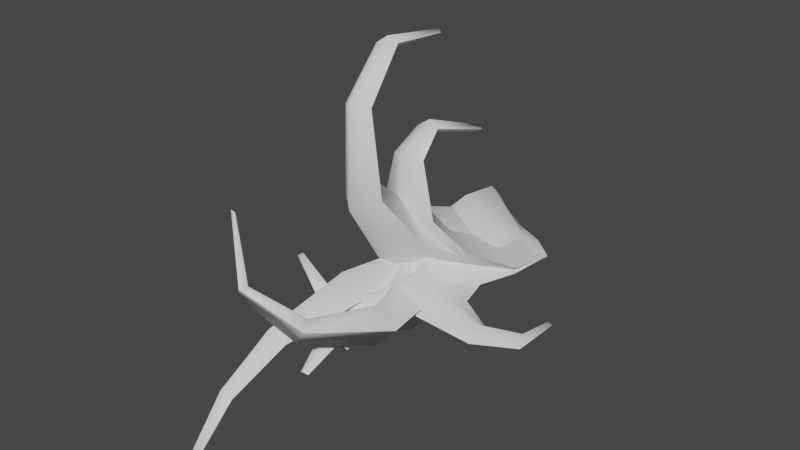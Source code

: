# Source: fe_detail_04-01.blend  (saved by Blender 3.0.42; exported with 4.5.12 LTS)
import bpy
from mathutils import Matrix  # noqa: F401  (used for matrix-valued properties, if any)

bpy.ops.wm.read_factory_settings(use_empty=True)
scene = bpy.context.scene
scene.name = 'Scene'

# ---- materials (node trees are filled in below, after node groups)
mat_material_001 = bpy.data.materials.new('Material.001')
mat_material_001.use_transparent_shadow = False

# ---- material node trees
mat_material_001.use_nodes = True; mat_material_001.node_tree.nodes.clear()
_N = mat_material_001.node_tree.nodes; _L = mat_material_001.node_tree.links
n0 = _N.new('ShaderNodeBsdfPrincipled'); n0.name = 'Principled BSDF'; n0.location = (10, 300)
n0.distribution = 'GGX'
n0.subsurface_method = 'RANDOM_WALK_SKIN'
n0.inputs[3].default_value = 1.45
n0.inputs[27].default_value = (0.0, 0.0, 0.0, 1.0)
n0.inputs[28].default_value = 1.0
n1 = _N.new('ShaderNodeOutputMaterial'); n1.name = 'Material Output'; n1.location = (300, 300)
_L.new(n0.outputs[0], n1.inputs[0])
n1.is_active_output = True

# ---- world
world_world = bpy.data.worlds.new('World'); scene.world = world_world
world_world.use_nodes = True; world_world.node_tree.nodes.clear()
_N = world_world.node_tree.nodes; _L = world_world.node_tree.links
n0 = _N.new('ShaderNodeOutputWorld'); n0.name = 'World Output'; n0.location = (300, 300)
n1 = _N.new('ShaderNodeBackground'); n1.name = 'Background'; n1.location = (10, 300)
n1.inputs[0].default_value = (0.05088, 0.05088, 0.05088, 1.0)
_L.new(n1.outputs[0], n0.inputs[0])
n0.is_active_output = True
world_world.color = (0.05088, 0.05088, 0.05088)
world_world.use_sun_shadow = False
world_world.sun_shadow_jitter_overblur = 0.0

# ---- meshes
me_fe_volcanom1_sp_gmdl_005 = bpy.data.meshes.new('FE_volcanoM1_Sp.gmdl.005')
me_fe_volcanom1_sp_gmdl_005.from_pydata([(0.02897, -0.9194, -0.02794), (0.08409, -1.1, -0.03618), (0.06974, -1.109, -0.02229), (-0.02124, -0.9082, 0.003868), (-0.0212, -0.9082, 0.003868), (0.06974, -1.109, -0.02229), (0.0866, -1.103, -0.009004), (0.03445, -0.923, 0.02829), (0.0997, -1.105, -0.0239), (0.06742, -0.9105, -0.001684), (0.06736, -0.9106, -0.001684), (0.0997, -1.105, -0.0239), (0.001988, -0.5788, -0.05219), (0.005348, -0.7884, -0.02906), (-0.05891, -0.789, 0.0164), (-0.114, -0.5765, 0.01626), (-0.114, -0.5766, 0.01626), (-0.05893, -0.789, 0.0164), (0.01157, -0.7918, 0.0537), (0.007114, -0.577, 0.07849), (0.07699, -0.7914, 0.00806), (0.1235, -0.5802, 0.01004), (0.1231, -0.5806, 0.01004), (0.07698, -0.7914, 0.00806), (0.007927, -0.3805, -0.08868), (-0.1682, -0.3785, 0.004277), (-0.1682, -0.3785, 0.004277), (0.008003, -0.3765, 0.09605), (0.1842, -0.3804, 0.003139), (0.1842, -0.3804, 0.003139), (0.004222, -0.1424, -0.1183), (-0.2521, -0.1425, -0.0004416), (-0.2521, -0.1425, -0.0004416), (0.003477, -0.1356, 0.1199), (0.2608, -0.1423, -0.0007202), (0.2608, -0.1422, -0.0007202), (0.004242, 0.05577, -0.1238), (-0.2808, 0.05308, -0.0002712), (0.000393, 0.1553, -0.06556), (-0.1784, 0.1444, 3.555e-07), (-0.1784, 0.1444, 3.555e-07), (-0.2808, 0.05308, -0.0002712), (0.004247, 0.06409, 0.1236), (0.0003933, 0.1553, 0.06556), (0.2793, 0.0554, -0.0002994), (0.1746, 0.1469, -4.106e-07), (0.1746, 0.1469, -4.106e-07), (0.2793, 0.0554, -0.0002994), (-0.001876, 0.198, -4.103e-08), (-0.001876, 0.198, -4.103e-08)], [], [(0, 1, 3), (1, 2, 3), (4, 5, 7), (5, 6, 7), (7, 6, 9), (6, 8, 9), (0, 10, 1), (10, 11, 1), (15, 12, 14), (12, 13, 14), (16, 17, 19), (17, 18, 19), (21, 19, 20), (19, 18, 20), (12, 22, 13), (22, 23, 13), (25, 24, 15), (24, 12, 15), (26, 16, 27), (16, 19, 27), (28, 27, 21), (27, 19, 21), (29, 22, 24), (24, 22, 12), (30, 24, 31), (24, 25, 31), (32, 26, 33), (26, 27, 33), (34, 33, 28), (33, 27, 28), (30, 35, 24), (35, 29, 24), (36, 30, 37), (30, 31, 37), (36, 37, 38), (38, 37, 39), (42, 43, 41), (40, 41, 43), (41, 32, 42), (32, 33, 42), (42, 33, 44), (33, 34, 44), (42, 44, 43), (43, 44, 45), (36, 38, 47), (38, 46, 47), (36, 47, 30), (47, 35, 30), (6, 5, 8), (1, 11, 2), (40, 43, 48), (39, 49, 38), (14, 13, 3), (13, 0, 3), (17, 4, 18), (4, 7, 18), (20, 18, 9), (18, 7, 9), (13, 23, 0), (23, 10, 0), (48, 43, 45), (38, 49, 46)])
me_fe_volcanom1_sp_gmdl_005.polygons.foreach_set('use_smooth', [True] * 62)
_uv = me_fe_volcanom1_sp_gmdl_005.uv_layers.new(name='UVMap')
_uv.uv.foreach_set('vector', [0.2894, 0.7852, 0.2664, 0.9014, 0.3532, 0.7932, 0.2664, 0.9014, 0.2926, 0.9078, 0.3532, 0.7932, 0.6439, 0.2171, 0.703, 0.1026, 0.7071, 0.2274, 0.703, 0.1026, 0.7301, 0.1106, 0.7071, 0.2274, 0.7071, 0.2274, 0.7301, 0.1106, 0.7731, 0.2337, 0.7301, 0.1106, 0.7604, 0.1141, 0.7731, 0.2337, 0.2894, 0.7852, 0.2236, 0.7766, 0.2664, 0.9014, 0.2236, 0.7766, 0.2363, 0.8963, 0.2664, 0.9014, 0.4564, 0.5469, 0.307, 0.5441, 0.4005, 0.6861, 0.307, 0.5441, 0.3023, 0.6811, 0.4005, 0.6861, 0.5423, 0.4634, 0.5962, 0.3243, 0.6897, 0.467, 0.5962, 0.3243, 0.6943, 0.3308, 0.6897, 0.467, 0.8372, 0.4688, 0.6897, 0.467, 0.7936, 0.3351, 0.6897, 0.467, 0.6943, 0.3308, 0.7936, 0.3351, 0.307, 0.5441, 0.1595, 0.5415, 0.3023, 0.6811, 0.1595, 0.5415, 0.2031, 0.6752, 0.3023, 0.6811, 0.5116, 0.4209, 0.308, 0.4203, 0.4564, 0.5469, 0.308, 0.4203, 0.307, 0.5441, 0.4564, 0.5469, 0.4851, 0.5895, 0.5423, 0.4634, 0.6887, 0.5901, 0.5423, 0.4634, 0.6897, 0.467, 0.6887, 0.5901, 0.8924, 0.5895, 0.6887, 0.5901, 0.8372, 0.4688, 0.6887, 0.5901, 0.6897, 0.467, 0.8372, 0.4688, 0.1043, 0.4209, 0.1595, 0.5415, 0.308, 0.4203, 0.308, 0.4203, 0.1595, 0.5415, 0.307, 0.5441, 0.308, 0.2743, 0.308, 0.4203, 0.5793, 0.275, 0.308, 0.4203, 0.5116, 0.4209, 0.5793, 0.275, 0.416, 0.7342, 0.4851, 0.5895, 0.6887, 0.7381, 0.4851, 0.5895, 0.6887, 0.5901, 0.6887, 0.7381, 0.9614, 0.7342, 0.6887, 0.7381, 0.8924, 0.5895, 0.6887, 0.7381, 0.6887, 0.5901, 0.8924, 0.5895, 0.308, 0.2743, 0.03658, 0.275, 0.308, 0.4203, 0.03658, 0.275, 0.1043, 0.4209, 0.308, 0.4203, 0.3079, 0.1338, 0.308, 0.2743, 0.5858, 0.1343, 0.308, 0.2743, 0.5793, 0.275, 0.5858, 0.1343, 0.3079, 0.1338, 0.5858, 0.1343, 0.308, 0.04257, 0.308, 0.04257, 0.5858, 0.1343, 0.4816, 0.05213, 0.6888, 0.8832, 0.6887, 0.9678, 0.4109, 0.8761, 0.5151, 0.9582, 0.4109, 0.8761, 0.6887, 0.9678, 0.4109, 0.8761, 0.416, 0.7342, 0.6888, 0.8832, 0.416, 0.7342, 0.6887, 0.7381, 0.6888, 0.8832, 0.6888, 0.8832, 0.6887, 0.7381, 0.9654, 0.8767, 0.6887, 0.7381, 0.9614, 0.7342, 0.9654, 0.8767, 0.6888, 0.8832, 0.9654, 0.8767, 0.6887, 0.9678, 0.6887, 0.9678, 0.9654, 0.8767, 0.858, 0.9604, 0.3079, 0.1338, 0.308, 0.04257, 0.03125, 0.1337, 0.308, 0.04257, 0.1387, 0.04995, 0.03125, 0.1337, 0.3079, 0.1338, 0.03125, 0.1337, 0.308, 0.2743, 0.03125, 0.1337, 0.03658, 0.275, 0.308, 0.2743, 0.7301, 0.1106, 0.703, 0.1026, 0.7604, 0.1141, 0.2664, 0.9014, 0.2363, 0.8963, 0.2926, 0.9078, 0.5151, 0.9582, 0.6887, 0.9678, 0.6865, 0.9593, 0.4816, 0.05213, 0.3102, 0.05104, 0.308, 0.04257, 0.4005, 0.6861, 0.3023, 0.6811, 0.3532, 0.7932, 0.3023, 0.6811, 0.2894, 0.7852, 0.3532, 0.7932, 0.5962, 0.3243, 0.6439, 0.2171, 0.6943, 0.3308, 0.6439, 0.2171, 0.7071, 0.2274, 0.6943, 0.3308, 0.7936, 0.3351, 0.6943, 0.3308, 0.7731, 0.2337, 0.6943, 0.3308, 0.7071, 0.2274, 0.7731, 0.2337, 0.3023, 0.6811, 0.2031, 0.6752, 0.2894, 0.7852, 0.2031, 0.6752, 0.2236, 0.7766, 0.2894, 0.7852, 0.6865, 0.9593, 0.6887, 0.9678, 0.858, 0.9604, 0.308, 0.04257, 0.3102, 0.05104, 0.1387, 0.04995])
me_fe_volcanom1_sp_gmdl_005.materials.append(mat_material_001)
me_fe_volcanom1_sp_gmdl_005.use_remesh_fix_poles = True
me_fe_volcanom1_sp_gmdl_005.use_remesh_preserve_attributes = False
me_fe_volcanom1_sp_gmdl_005.update()
me_fe_volcanom1_sp_gmdl_001 = bpy.data.meshes.new('FE_volcanoM1_Sp.gmdl.001')
me_fe_volcanom1_sp_gmdl_001.from_pydata([(-0.04521, -0.8944, 0.07637), (-0.1908, -0.8343, 0.1926), (-0.1774, -0.8243, 0.2086), (-0.03038, -0.8583, 0.1167), (-0.03038, -0.8583, 0.1167), (-0.1774, -0.8243, 0.2086), (-0.1665, -0.8415, 0.2337), (-0.00842, -0.877, 0.1698), (-0.1885, -0.8475, 0.2188), (-0.0245, -0.9172, 0.1326), (-0.0245, -0.9172, 0.1326), (-0.1885, -0.8475, 0.2188), (0.119, -0.5847, -0.09392), (0.07607, -0.8078, -0.006135), (0.04405, -0.7581, 0.05987), (0.02087, -0.57, 0.02387), (0.02087, -0.57, 0.02387), (0.04405, -0.7581, 0.05987), (0.09883, -0.7734, 0.1406), (0.122, -0.5501, 0.1465), (0.1298, -0.8227, 0.07502), (0.2202, -0.5663, 0.02898), (0.2202, -0.5663, 0.02898), (0.1298, -0.8227, 0.07502), (0.03465, -0.3911, -0.1601), (-0.1201, -0.4127, 0.01212), (-0.1201, -0.4127, 0.01212), (0.03107, -0.3696, 0.1835), (0.1862, -0.3499, 0.01136), (0.1862, -0.3499, 0.01136), (-0.006372, -0.1415, -0.214), (-0.2225, -0.1559, 0.001285), (-0.2225, -0.1559, 0.001285), (-0.008892, -0.1229, 0.2207), (0.2084, -0.1157, 0.0005867), (0.2084, -0.1157, 0.0005867), (-0.0007153, 0.0544, -0.2144), (-0.2131, 0.05176, -0.0007757), (-0.0002453, 0.1553, -0.1113), (-0.1287, 0.1444, 1.869e-07), (-0.1287, 0.1444, 1.869e-07), (-0.2131, 0.05176, -0.0007757), (-0.0008847, 0.06491, 0.2136), (-0.0002449, 0.1553, 0.1113), (0.2062, 0.05867, -0.000847), (0.125, 0.1469, -3.427e-07), (0.125, 0.1469, -3.427e-07), (0.2062, 0.05867, -0.000847), (-0.001876, 0.198, -4.103e-08), (-0.001876, 0.198, -4.103e-08)], [], [(0, 1, 3), (1, 2, 3), (4, 5, 7), (5, 6, 7), (7, 6, 9), (6, 8, 9), (0, 10, 1), (10, 11, 1), (15, 12, 14), (12, 13, 14), (16, 17, 19), (17, 18, 19), (21, 19, 20), (19, 18, 20), (12, 22, 13), (22, 23, 13), (25, 24, 15), (24, 12, 15), (26, 16, 27), (16, 19, 27), (28, 27, 21), (27, 19, 21), (29, 22, 24), (24, 22, 12), (30, 24, 31), (24, 25, 31), (32, 26, 33), (26, 27, 33), (34, 33, 28), (33, 27, 28), (30, 35, 24), (35, 29, 24), (36, 30, 37), (30, 31, 37), (36, 37, 38), (38, 37, 39), (42, 43, 41), (40, 41, 43), (41, 32, 42), (32, 33, 42), (42, 33, 44), (33, 34, 44), (42, 44, 43), (43, 44, 45), (36, 38, 47), (38, 46, 47), (36, 47, 30), (47, 35, 30), (6, 5, 8), (1, 11, 2), (40, 43, 48), (39, 49, 38), (14, 13, 3), (13, 0, 3), (17, 4, 18), (4, 7, 18), (20, 18, 9), (18, 7, 9), (13, 23, 0), (23, 10, 0), (48, 43, 45), (38, 49, 46)])
me_fe_volcanom1_sp_gmdl_001.polygons.foreach_set('use_smooth', [True] * 62)
_uv = me_fe_volcanom1_sp_gmdl_001.uv_layers.new(name='UVMap')
_uv.uv.foreach_set('vector', [0.4733, -0.8286, 0.4705, -0.8143, 0.4811, -0.8276, 0.4705, -0.8143, 0.4737, -0.8136, 0.4811, -0.8276, 0.5168, -0.8983, 0.524, -0.9123, 0.5245, -0.897, 0.524, -0.9123, 0.5274, -0.9113, 0.5245, -0.897, 0.5245, -0.897, 0.5274, -0.9113, 0.5326, -0.8962, 0.5274, -0.9113, 0.5311, -0.9109, 0.5326, -0.8962, 0.4733, -0.8286, 0.4652, -0.8297, 0.4705, -0.8143, 0.4652, -0.8297, 0.4668, -0.815, 0.4705, -0.8143, 0.4938, -0.8578, 0.4755, -0.8582, 0.4869, -0.8408, 0.4755, -0.8582, 0.4749, -0.8414, 0.4869, -0.8408, 0.5043, -0.8681, 0.5109, -0.8851, 0.5224, -0.8676, 0.5109, -0.8851, 0.523, -0.8843, 0.5224, -0.8676, 0.5405, -0.8674, 0.5224, -0.8676, 0.5351, -0.8838, 0.5224, -0.8676, 0.523, -0.8843, 0.5351, -0.8838, 0.4755, -0.8582, 0.4574, -0.8585, 0.4749, -0.8414, 0.4574, -0.8585, 0.4627, -0.8421, 0.4749, -0.8414, 0.5006, -0.8733, 0.4756, -0.8733, 0.4938, -0.8578, 0.4756, -0.8733, 0.4755, -0.8582, 0.4938, -0.8578, 0.4973, -0.8526, 0.5043, -0.8681, 0.5223, -0.8525, 0.5043, -0.8681, 0.5224, -0.8676, 0.5223, -0.8525, 0.5473, -0.8526, 0.5223, -0.8525, 0.5405, -0.8674, 0.5223, -0.8525, 0.5224, -0.8676, 0.5405, -0.8674, 0.4506, -0.8733, 0.4574, -0.8585, 0.4756, -0.8733, 0.4756, -0.8733, 0.4574, -0.8585, 0.4755, -0.8582, 0.4756, -0.8912, 0.4756, -0.8733, 0.5089, -0.8912, 0.4756, -0.8733, 0.5006, -0.8733, 0.5089, -0.8912, 0.4888, -0.8349, 0.4973, -0.8526, 0.5223, -0.8344, 0.4973, -0.8526, 0.5223, -0.8525, 0.5223, -0.8344, 0.5557, -0.8349, 0.5223, -0.8344, 0.5473, -0.8526, 0.5223, -0.8344, 0.5223, -0.8525, 0.5473, -0.8526, 0.4756, -0.8912, 0.4423, -0.8912, 0.4756, -0.8733, 0.4423, -0.8912, 0.4506, -0.8733, 0.4756, -0.8733, 0.4756, -0.9085, 0.4756, -0.8912, 0.5097, -0.9084, 0.4756, -0.8912, 0.5089, -0.8912, 0.5097, -0.9084, 0.4756, -0.9085, 0.5097, -0.9084, 0.4756, -0.9197, 0.4756, -0.9197, 0.5097, -0.9084, 0.4969, -0.9185, 0.5223, -0.8166, 0.5223, -0.8062, 0.4882, -0.8175, 0.501, -0.8074, 0.4882, -0.8175, 0.5223, -0.8062, 0.4882, -0.8175, 0.4888, -0.8349, 0.5223, -0.8166, 0.4888, -0.8349, 0.5223, -0.8344, 0.5223, -0.8166, 0.5223, -0.8166, 0.5223, -0.8344, 0.5562, -0.8174, 0.5223, -0.8344, 0.5557, -0.8349, 0.5562, -0.8174, 0.5223, -0.8166, 0.5562, -0.8174, 0.5223, -0.8062, 0.5223, -0.8062, 0.5562, -0.8174, 0.543, -0.8071, 0.4756, -0.9085, 0.4756, -0.9197, 0.4417, -0.9085, 0.4756, -0.9197, 0.4548, -0.9188, 0.4417, -0.9085, 0.4756, -0.9085, 0.4417, -0.9085, 0.4756, -0.8912, 0.4417, -0.9085, 0.4423, -0.8912, 0.4756, -0.8912, 0.5274, -0.9113, 0.524, -0.9123, 0.5311, -0.9109, 0.4705, -0.8143, 0.4668, -0.815, 0.4737, -0.8136, 0.501, -0.8074, 0.5223, -0.8062, 0.522, -0.8072, 0.4969, -0.9185, 0.4759, -0.9186, 0.4756, -0.9197, 0.4869, -0.8408, 0.4749, -0.8414, 0.4811, -0.8276, 0.4749, -0.8414, 0.4733, -0.8286, 0.4811, -0.8276, 0.5109, -0.8851, 0.5168, -0.8983, 0.523, -0.8843, 0.5168, -0.8983, 0.5245, -0.897, 0.523, -0.8843, 0.5351, -0.8838, 0.523, -0.8843, 0.5326, -0.8962, 0.523, -0.8843, 0.5245, -0.897, 0.5326, -0.8962, 0.4749, -0.8414, 0.4627, -0.8421, 0.4733, -0.8286, 0.4627, -0.8421, 0.4652, -0.8297, 0.4733, -0.8286, 0.522, -0.8072, 0.5223, -0.8062, 0.543, -0.8071, 0.4756, -0.9197, 0.4759, -0.9186, 0.4548, -0.9188])
me_fe_volcanom1_sp_gmdl_001.use_remesh_fix_poles = True
me_fe_volcanom1_sp_gmdl_001.use_remesh_preserve_attributes = False
me_fe_volcanom1_sp_gmdl_001.update()
me_fe_domes3_lt_gmdl = bpy.data.meshes.new('FE_domes3_Lt.gmdl')
me_fe_domes3_lt_gmdl.from_pydata([(-0.05051, -1.252, 0.2857), (-0.1903, -1.128, 0.4897), (-0.1834, -1.122, 0.4931), (-0.02378, -1.238, 0.2951), (-0.02378, -1.238, 0.2951), (-0.1834, -1.122, 0.4931), (-0.1713, -1.139, 0.5064), (-0.01739, -1.237, 0.3302), (-0.1897, -1.135, 0.5071), (-0.03509, -1.261, 0.3229), (-0.03509, -1.261, 0.3229), (-0.1897, -1.135, 0.5071), (0.1726, -0.8481, -0.008426), (0.1074, -1.16, 0.1315), (0.08778, -1.121, 0.1611), (0.101, -0.8309, 0.06282), (0.101, -0.8309, 0.06282), (0.08778, -1.121, 0.1611), (0.1288, -1.124, 0.2146), (0.175, -0.8095, 0.1431), (0.1474, -1.162, 0.186), (0.2467, -0.8287, 0.07246), (0.2467, -0.8287, 0.07246), (0.1474, -1.162, 0.186), (0.05016, -0.5687, -0.08553), (-0.07252, -0.5802, 0.03143), (-0.07252, -0.5802, 0.03143), (0.04577, -0.5427, 0.1475), (0.169, -0.534, 0.0309), (0.169, -0.534, 0.0309), (-0.009294, -0.1954, -0.1593), (-0.1991, -0.2037, 0.003209), (-0.1991, -0.2037, 0.003209), (-0.01247, -0.1712, 0.1678), (0.179, -0.1731, 0.002316), (0.179, -0.1731, 0.002316), (-0.0008098, 0.06059, -0.188), (-0.2202, 0.05916, -0.002125), (-0.0001067, 0.1553, -0.1014), (-0.1395, 0.1444, 1.965e-07), (-0.1395, 0.1444, 1.965e-07), (-0.2202, 0.05916, -0.002125), (-0.001048, 0.07291, 0.1858), (-0.0001063, 0.1553, 0.1014), (0.2108, 0.0649, -0.002225), (0.1358, 0.1469, -2.449e-07), (0.1358, 0.1469, -2.449e-07), (0.2108, 0.0649, -0.002225), (-0.001876, 0.198, -4.098e-08), (-0.001876, 0.198, -4.098e-08)], [], [(0, 1, 3), (1, 2, 3), (4, 5, 7), (5, 6, 7), (7, 6, 9), (6, 8, 9), (0, 10, 1), (10, 11, 1), (15, 12, 14), (12, 13, 14), (16, 17, 19), (17, 18, 19), (21, 19, 20), (19, 18, 20), (12, 22, 13), (22, 23, 13), (25, 24, 15), (24, 12, 15), (26, 16, 27), (16, 19, 27), (28, 27, 21), (27, 19, 21), (29, 22, 24), (24, 22, 12), (30, 24, 31), (24, 25, 31), (32, 26, 33), (26, 27, 33), (34, 33, 28), (33, 27, 28), (30, 35, 24), (35, 29, 24), (36, 30, 37), (30, 31, 37), (36, 37, 38), (38, 37, 39), (42, 43, 41), (40, 41, 43), (41, 32, 42), (32, 33, 42), (42, 33, 44), (33, 34, 44), (42, 44, 43), (43, 44, 45), (36, 38, 47), (38, 46, 47), (36, 47, 30), (47, 35, 30), (6, 5, 8), (1, 11, 2), (40, 43, 48), (39, 49, 38), (14, 13, 3), (13, 0, 3), (17, 4, 18), (4, 7, 18), (20, 18, 9), (18, 7, 9), (13, 23, 0), (23, 10, 0), (48, 43, 45), (38, 49, 46)])
me_fe_domes3_lt_gmdl.polygons.foreach_set('use_smooth', [True] * 62)
_uv = me_fe_domes3_lt_gmdl.uv_layers.new(name='UVMap')
_uv.uv.foreach_set('vector', [0.6789, -0.9377, 0.6782, -0.9343, 0.6808, -0.9375, 0.6782, -0.9343, 0.679, -0.9341, 0.6808, -0.9375, 0.6893, -0.9543, 0.691, -0.9577, 0.6911, -0.954, 0.691, -0.9577, 0.6918, -0.9574, 0.6911, -0.954, 0.6911, -0.954, 0.6918, -0.9574, 0.6931, -0.9538, 0.6918, -0.9574, 0.6927, -0.9573, 0.6931, -0.9538, 0.6789, -0.9377, 0.677, -0.938, 0.6782, -0.9343, 0.677, -0.938, 0.6774, -0.9345, 0.6782, -0.9343, 0.6838, -0.9447, 0.6794, -0.9448, 0.6822, -0.9406, 0.6794, -0.9448, 0.6793, -0.9408, 0.6822, -0.9406, 0.6863, -0.9471, 0.6879, -0.9512, 0.6906, -0.947, 0.6879, -0.9512, 0.6908, -0.951, 0.6906, -0.947, 0.6949, -0.947, 0.6906, -0.947, 0.6937, -0.9509, 0.6906, -0.947, 0.6908, -0.951, 0.6937, -0.9509, 0.6794, -0.9448, 0.6751, -0.9448, 0.6793, -0.9408, 0.6751, -0.9448, 0.6764, -0.9409, 0.6793, -0.9408, 0.6854, -0.9484, 0.6795, -0.9484, 0.6838, -0.9447, 0.6795, -0.9484, 0.6794, -0.9448, 0.6838, -0.9447, 0.6846, -0.9434, 0.6863, -0.9471, 0.6906, -0.9434, 0.6863, -0.9471, 0.6906, -0.947, 0.6906, -0.9434, 0.6965, -0.9434, 0.6906, -0.9434, 0.6949, -0.947, 0.6906, -0.9434, 0.6906, -0.947, 0.6949, -0.947, 0.6735, -0.9484, 0.6751, -0.9448, 0.6795, -0.9484, 0.6795, -0.9484, 0.6751, -0.9448, 0.6794, -0.9448, 0.6795, -0.9527, 0.6795, -0.9484, 0.6874, -0.9526, 0.6795, -0.9484, 0.6854, -0.9484, 0.6874, -0.9526, 0.6826, -0.9392, 0.6846, -0.9434, 0.6906, -0.9391, 0.6846, -0.9434, 0.6906, -0.9434, 0.6906, -0.9391, 0.6986, -0.9392, 0.6906, -0.9391, 0.6965, -0.9434, 0.6906, -0.9391, 0.6906, -0.9434, 0.6965, -0.9434, 0.6795, -0.9527, 0.6715, -0.9526, 0.6795, -0.9484, 0.6715, -0.9526, 0.6735, -0.9484, 0.6795, -0.9484, 0.6795, -0.9568, 0.6795, -0.9527, 0.6876, -0.9567, 0.6795, -0.9527, 0.6874, -0.9526, 0.6876, -0.9567, 0.6795, -0.9568, 0.6876, -0.9567, 0.6795, -0.9594, 0.6795, -0.9594, 0.6876, -0.9567, 0.6845, -0.9591, 0.6906, -0.9348, 0.6906, -0.9324, 0.6825, -0.9351, 0.6855, -0.9327, 0.6825, -0.9351, 0.6906, -0.9324, 0.6825, -0.9351, 0.6826, -0.9392, 0.6906, -0.9348, 0.6826, -0.9392, 0.6906, -0.9391, 0.6906, -0.9348, 0.6906, -0.9348, 0.6906, -0.9391, 0.6987, -0.935, 0.6906, -0.9391, 0.6986, -0.9392, 0.6987, -0.935, 0.6906, -0.9348, 0.6987, -0.935, 0.6906, -0.9324, 0.6906, -0.9324, 0.6987, -0.935, 0.6955, -0.9326, 0.6795, -0.9568, 0.6795, -0.9594, 0.6714, -0.9568, 0.6795, -0.9594, 0.6745, -0.9592, 0.6714, -0.9568, 0.6795, -0.9568, 0.6714, -0.9568, 0.6795, -0.9527, 0.6714, -0.9568, 0.6715, -0.9526, 0.6795, -0.9527, 0.6918, -0.9574, 0.691, -0.9577, 0.6927, -0.9573, 0.6782, -0.9343, 0.6774, -0.9345, 0.679, -0.9341, 0.6855, -0.9327, 0.6906, -0.9324, 0.6905, -0.9326, 0.6845, -0.9591, 0.6795, -0.9592, 0.6795, -0.9594, 0.6822, -0.9406, 0.6793, -0.9408, 0.6808, -0.9375, 0.6793, -0.9408, 0.6789, -0.9377, 0.6808, -0.9375, 0.6879, -0.9512, 0.6893, -0.9543, 0.6908, -0.951, 0.6893, -0.9543, 0.6911, -0.954, 0.6908, -0.951, 0.6937, -0.9509, 0.6908, -0.951, 0.6931, -0.9538, 0.6908, -0.951, 0.6911, -0.954, 0.6931, -0.9538, 0.6793, -0.9408, 0.6764, -0.9409, 0.6789, -0.9377, 0.6764, -0.9409, 0.677, -0.938, 0.6789, -0.9377, 0.6905, -0.9326, 0.6906, -0.9324, 0.6955, -0.9326, 0.6795, -0.9594, 0.6795, -0.9592, 0.6745, -0.9592])
me_fe_domes3_lt_gmdl.use_remesh_fix_poles = True
me_fe_domes3_lt_gmdl.use_remesh_preserve_attributes = False
me_fe_domes3_lt_gmdl.update()
me_fe_crystal1_mp_gmdl_001 = bpy.data.meshes.new('FE_crystal1_Mp.gmdl.001')
me_fe_crystal1_mp_gmdl_001.from_pydata([(-0.0199, -0.716, -0.05333), (-0.1644, -0.6912, -0.02885), (-0.1637, -0.6765, 0.0009949), (-0.03344, -0.6821, 0.009479), (-0.03344, -0.6821, 0.009479), (-0.1637, -0.6765, 0.0009949), (-0.169, -0.6928, 0.0282), (-0.02571, -0.7187, 0.06708), (-0.1766, -0.7052, -0.002605), (-0.0181, -0.7556, 0.004224), (-0.0181, -0.7556, 0.004224), (-0.1766, -0.7052, -0.002605), (0.09884, -0.453, -0.1251), (0.0742, -0.6309, -0.07564), (0.02066, -0.594, 0.01291), (-0.01667, -0.454, 0.01153), (-0.01667, -0.454, 0.01153), (0.02066, -0.594, 0.01291), (0.06788, -0.6329, 0.1002), (0.09361, -0.4491, 0.1491), (0.1205, -0.6696, 0.01153), (0.2092, -0.4493, 0.0124), (0.2092, -0.4493, 0.0124), (0.1205, -0.6696, 0.01153), (0.02745, -0.3061, -0.1876), (-0.1433, -0.3385, 0.003219), (-0.1433, -0.3385, 0.003219), (0.02478, -0.2982, 0.1939), (0.1959, -0.2674, 0.003081), (0.1959, -0.2674, 0.003081), (-0.005359, -0.1138, -0.2312), (-0.2368, -0.1349, -0.0004912), (-0.2368, -0.1349, -0.0004912), (-0.006835, -0.1053, 0.2356), (0.2255, -0.08993, -0.0006217), (0.2255, -0.08993, -0.0006217), (-0.00064, 0.05242, -0.2178), (-0.2167, 0.04839, -0.0002237), (-0.0002454, 0.1553, -0.1113), (-0.1287, 0.1444, 2.024e-07), (-0.1287, 0.1444, 2.024e-07), (-0.2167, 0.04839, -0.0002237), (-0.0007191, 0.06055, 0.2176), (-0.0002448, 0.1553, 0.1113), (0.2109, 0.05591, -0.0002378), (0.125, 0.1469, -2.955e-07), (0.125, 0.1469, -2.955e-07), (0.2109, 0.05591, -0.0002378), (-0.001876, 0.198, -4.103e-08), (-0.001876, 0.198, -4.103e-08)], [], [(0, 1, 3), (1, 2, 3), (4, 5, 7), (5, 6, 7), (7, 6, 9), (6, 8, 9), (0, 10, 1), (10, 11, 1), (15, 12, 14), (12, 13, 14), (16, 17, 19), (17, 18, 19), (21, 19, 20), (19, 18, 20), (12, 22, 13), (22, 23, 13), (25, 24, 15), (24, 12, 15), (26, 16, 27), (16, 19, 27), (28, 27, 21), (27, 19, 21), (29, 22, 24), (24, 22, 12), (30, 24, 31), (24, 25, 31), (32, 26, 33), (26, 27, 33), (34, 33, 28), (33, 27, 28), (30, 35, 24), (35, 29, 24), (36, 30, 37), (30, 31, 37), (36, 37, 38), (38, 37, 39), (42, 43, 41), (40, 41, 43), (41, 32, 42), (32, 33, 42), (42, 33, 44), (33, 34, 44), (42, 44, 43), (43, 44, 45), (36, 38, 47), (38, 46, 47), (36, 47, 30), (47, 35, 30), (6, 5, 8), (1, 11, 2), (40, 43, 48), (39, 49, 38), (14, 13, 3), (13, 0, 3), (17, 4, 18), (4, 7, 18), (20, 18, 9), (18, 7, 9), (13, 23, 0), (23, 10, 0), (48, 43, 45), (38, 49, 46)])
me_fe_crystal1_mp_gmdl_001.polygons.foreach_set('use_smooth', [True] * 62)
_uv = me_fe_crystal1_mp_gmdl_001.uv_layers.new(name='UVMap')
_uv.uv.foreach_set('vector', [0.09871, -0.6888, 0.09652, -0.6777, 0.1048, -0.688, 0.09652, -0.6777, 0.09901, -0.6771, 0.1048, -0.688, 0.1325, -0.7429, 0.1381, -0.7538, 0.1385, -0.7419, 0.1381, -0.7538, 0.1407, -0.753, 0.1385, -0.7419, 0.1385, -0.7419, 0.1407, -0.753, 0.1448, -0.7413, 0.1407, -0.753, 0.1436, -0.7527, 0.1448, -0.7413, 0.09871, -0.6888, 0.09244, -0.6896, 0.09652, -0.6777, 0.09244, -0.6896, 0.09366, -0.6782, 0.09652, -0.6777, 0.1146, -0.7115, 0.1004, -0.7117, 0.1093, -0.6982, 0.1004, -0.7117, 0.09994, -0.6987, 0.1093, -0.6982, 0.1228, -0.7194, 0.1279, -0.7327, 0.1368, -0.7191, 0.1279, -0.7327, 0.1373, -0.732, 0.1368, -0.7191, 0.1509, -0.7189, 0.1368, -0.7191, 0.1467, -0.7316, 0.1368, -0.7191, 0.1373, -0.732, 0.1467, -0.7316, 0.1004, -0.7117, 0.08634, -0.712, 0.09994, -0.6987, 0.08634, -0.712, 0.09049, -0.6992, 0.09994, -0.6987, 0.1199, -0.7235, 0.1005, -0.7235, 0.1146, -0.7115, 0.1005, -0.7235, 0.1004, -0.7117, 0.1146, -0.7115, 0.1173, -0.7074, 0.1228, -0.7194, 0.1367, -0.7073, 0.1228, -0.7194, 0.1368, -0.7191, 0.1367, -0.7073, 0.1561, -0.7074, 0.1367, -0.7073, 0.1509, -0.7189, 0.1367, -0.7073, 0.1368, -0.7191, 0.1509, -0.7189, 0.08109, -0.7235, 0.08634, -0.712, 0.1005, -0.7235, 0.1005, -0.7235, 0.08634, -0.712, 0.1004, -0.7117, 0.1005, -0.7374, 0.1005, -0.7235, 0.1263, -0.7374, 0.1005, -0.7235, 0.1199, -0.7235, 0.1263, -0.7374, 0.1108, -0.6936, 0.1173, -0.7074, 0.1367, -0.6933, 0.1173, -0.7074, 0.1367, -0.7073, 0.1367, -0.6933, 0.1627, -0.6936, 0.1367, -0.6933, 0.1561, -0.7074, 0.1367, -0.6933, 0.1367, -0.7073, 0.1561, -0.7074, 0.1005, -0.7374, 0.07463, -0.7374, 0.1005, -0.7235, 0.07463, -0.7374, 0.08109, -0.7235, 0.1005, -0.7235, 0.1005, -0.7508, 0.1005, -0.7374, 0.1269, -0.7508, 0.1005, -0.7374, 0.1263, -0.7374, 0.1269, -0.7508, 0.1005, -0.7508, 0.1269, -0.7508, 0.1005, -0.7595, 0.1005, -0.7595, 0.1269, -0.7508, 0.117, -0.7586, 0.1367, -0.6794, 0.1367, -0.6714, 0.1103, -0.6801, 0.1202, -0.6723, 0.1103, -0.6801, 0.1367, -0.6714, 0.1103, -0.6801, 0.1108, -0.6936, 0.1367, -0.6794, 0.1108, -0.6936, 0.1367, -0.6933, 0.1367, -0.6794, 0.1367, -0.6794, 0.1367, -0.6933, 0.1631, -0.6801, 0.1367, -0.6933, 0.1627, -0.6936, 0.1631, -0.6801, 0.1367, -0.6794, 0.1631, -0.6801, 0.1367, -0.6714, 0.1367, -0.6714, 0.1631, -0.6801, 0.1529, -0.6721, 0.1005, -0.7508, 0.1005, -0.7595, 0.07413, -0.7508, 0.1005, -0.7595, 0.08436, -0.7588, 0.07413, -0.7508, 0.1005, -0.7508, 0.07413, -0.7508, 0.1005, -0.7374, 0.07413, -0.7508, 0.07463, -0.7374, 0.1005, -0.7374, 0.1407, -0.753, 0.1381, -0.7538, 0.1436, -0.7527, 0.09652, -0.6777, 0.09366, -0.6782, 0.09901, -0.6771, 0.1202, -0.6723, 0.1367, -0.6714, 0.1365, -0.6722, 0.117, -0.7586, 0.1007, -0.7587, 0.1005, -0.7595, 0.1093, -0.6982, 0.09994, -0.6987, 0.1048, -0.688, 0.09994, -0.6987, 0.09871, -0.6888, 0.1048, -0.688, 0.1279, -0.7327, 0.1325, -0.7429, 0.1373, -0.732, 0.1325, -0.7429, 0.1385, -0.7419, 0.1373, -0.732, 0.1467, -0.7316, 0.1373, -0.732, 0.1448, -0.7413, 0.1373, -0.732, 0.1385, -0.7419, 0.1448, -0.7413, 0.09994, -0.6987, 0.09049, -0.6992, 0.09871, -0.6888, 0.09049, -0.6992, 0.09244, -0.6896, 0.09871, -0.6888, 0.1365, -0.6722, 0.1367, -0.6714, 0.1529, -0.6721, 0.1005, -0.7595, 0.1007, -0.7587, 0.08436, -0.7588])
me_fe_crystal1_mp_gmdl_001.use_remesh_fix_poles = True
me_fe_crystal1_mp_gmdl_001.use_remesh_preserve_attributes = False
me_fe_crystal1_mp_gmdl_001.update()
me_fe_volcanom1_sp_gmdl_002 = bpy.data.meshes.new('FE_volcanoM1_Sp.gmdl.002')
me_fe_volcanom1_sp_gmdl_002.from_pydata([(0.5504, -0.5189, -0.02793), (0.5405, -0.3418, -0.03621), (0.553, -0.3285, -0.02353), (0.5735, -0.5649, 0.003873), (0.5735, -0.5649, 0.003873), (0.553, -0.3285, -0.02353), (0.5393, -0.3385, -0.00892), (0.5497, -0.5124, 0.0283), (0.5251, -0.3405, -0.02269), (0.5193, -0.4948, -0.00168), (0.5193, -0.4948, -0.00168), (0.5251, -0.3405, -0.02269), (0.1903, -0.5382, -0.05219), (0.4171, -0.6019, -0.02906), (0.4321, -0.6644, 0.0164), (0.1298, -0.6372, 0.01626), (0.1298, -0.6372, 0.01626), (0.4321, -0.6644, 0.0164), (0.419, -0.5951, 0.0537), (0.1913, -0.5328, 0.07849), (0.4041, -0.5314, 0.00806), (0.253, -0.4345, 0.01004), (0.253, -0.4345, 0.01004), (0.4041, -0.5314, 0.00806), (0.05763, -0.3776, -0.08868), (-0.09774, -0.4606, 0.004277), (-0.09774, -0.4606, 0.004277), (0.05579, -0.3741, 0.09605), (0.2121, -0.2928, 0.003139), (0.2121, -0.2928, 0.003139), (-0.01082, -0.1421, -0.1183), (-0.2625, -0.1908, -0.0004416), (-0.2625, -0.1908, -0.0004416), (-0.01284, -0.1356, 0.1199), (0.2411, -0.09341, -0.0007202), (0.2411, -0.09341, -0.0007202), (-0.0008392, 0.05545, -0.1238), (-0.2857, 0.04552, -0.0002712), (0.000393, 0.1553, -0.06556), (-0.1784, 0.1444, 3.555e-07), (-0.1784, 0.1444, 3.555e-07), (-0.2857, 0.04552, -0.0002712), (-0.001045, 0.06377, 0.1236), (0.0003933, 0.1553, 0.06556), (0.2741, 0.06207, -0.0002994), (0.1746, 0.1469, -4.106e-07), (0.1746, 0.1469, -4.106e-07), (0.2741, 0.06207, -0.0002994), (-0.001876, 0.198, -4.103e-08), (-0.001876, 0.198, -4.103e-08)], [], [(0, 1, 3), (1, 2, 3), (4, 5, 7), (5, 6, 7), (7, 6, 9), (6, 8, 9), (0, 10, 1), (10, 11, 1), (15, 12, 14), (12, 13, 14), (16, 17, 19), (17, 18, 19), (21, 19, 20), (19, 18, 20), (12, 22, 13), (22, 23, 13), (25, 24, 15), (24, 12, 15), (26, 16, 27), (16, 19, 27), (28, 27, 21), (27, 19, 21), (29, 22, 24), (24, 22, 12), (30, 24, 31), (24, 25, 31), (32, 26, 33), (26, 27, 33), (34, 33, 28), (33, 27, 28), (30, 35, 24), (35, 29, 24), (36, 30, 37), (30, 31, 37), (36, 37, 38), (38, 37, 39), (42, 43, 41), (40, 41, 43), (41, 32, 42), (32, 33, 42), (42, 33, 44), (33, 34, 44), (42, 44, 43), (43, 44, 45), (36, 38, 47), (38, 46, 47), (36, 47, 30), (47, 35, 30), (6, 5, 8), (1, 11, 2), (40, 43, 48), (39, 49, 38), (14, 13, 3), (13, 0, 3), (17, 4, 18), (4, 7, 18), (20, 18, 9), (18, 7, 9), (13, 23, 0), (23, 10, 0), (48, 43, 45), (38, 49, 46)])
me_fe_volcanom1_sp_gmdl_002.polygons.foreach_set('use_smooth', [True] * 62)
_uv = me_fe_volcanom1_sp_gmdl_002.uv_layers.new(name='UVMap')
_uv.uv.foreach_set('vector', [0.5996, -0.8314, 0.5964, -0.8157, 0.6082, -0.8304, 0.5964, -0.8157, 0.6, -0.8148, 0.6082, -0.8304, 0.6477, -0.9086, 0.6557, -0.9241, 0.6563, -0.9072, 0.6557, -0.9241, 0.6594, -0.923, 0.6563, -0.9072, 0.6563, -0.9072, 0.6594, -0.923, 0.6652, -0.9063, 0.6594, -0.923, 0.6635, -0.9226, 0.6652, -0.9063, 0.5996, -0.8314, 0.5906, -0.8326, 0.5964, -0.8157, 0.5906, -0.8326, 0.5924, -0.8163, 0.5964, -0.8157, 0.6222, -0.8638, 0.602, -0.8642, 0.6146, -0.8449, 0.602, -0.8642, 0.6013, -0.8456, 0.6146, -0.8449, 0.6339, -0.8751, 0.6412, -0.894, 0.6539, -0.8746, 0.6412, -0.894, 0.6545, -0.8931, 0.6539, -0.8746, 0.6739, -0.8744, 0.6539, -0.8746, 0.668, -0.8925, 0.6539, -0.8746, 0.6545, -0.8931, 0.668, -0.8925, 0.602, -0.8642, 0.5819, -0.8645, 0.6013, -0.8456, 0.5819, -0.8645, 0.5878, -0.8464, 0.6013, -0.8456, 0.6297, -0.8809, 0.6021, -0.881, 0.6222, -0.8638, 0.6021, -0.881, 0.602, -0.8642, 0.6222, -0.8638, 0.6261, -0.858, 0.6339, -0.8751, 0.6538, -0.8579, 0.6339, -0.8751, 0.6539, -0.8746, 0.6538, -0.8579, 0.6814, -0.858, 0.6538, -0.8579, 0.6739, -0.8744, 0.6538, -0.8579, 0.6539, -0.8746, 0.6739, -0.8744, 0.5744, -0.8809, 0.5819, -0.8645, 0.6021, -0.881, 0.6021, -0.881, 0.5819, -0.8645, 0.602, -0.8642, 0.6021, -0.9008, 0.6021, -0.881, 0.6389, -0.9007, 0.6021, -0.881, 0.6297, -0.8809, 0.6389, -0.9007, 0.6168, -0.8384, 0.6261, -0.858, 0.6538, -0.8378, 0.6261, -0.858, 0.6538, -0.8579, 0.6538, -0.8378, 0.6908, -0.8384, 0.6538, -0.8378, 0.6814, -0.858, 0.6538, -0.8378, 0.6538, -0.8579, 0.6814, -0.858, 0.6021, -0.9008, 0.5652, -0.9007, 0.6021, -0.881, 0.5652, -0.9007, 0.5744, -0.8809, 0.6021, -0.881, 0.6021, -0.9199, 0.6021, -0.9008, 0.6398, -0.9198, 0.6021, -0.9008, 0.6389, -0.9007, 0.6398, -0.9198, 0.6021, -0.9199, 0.6398, -0.9198, 0.6021, -0.9323, 0.6021, -0.9323, 0.6398, -0.9198, 0.6257, -0.931, 0.6538, -0.8181, 0.6538, -0.8066, 0.6161, -0.8191, 0.6302, -0.8079, 0.6161, -0.8191, 0.6538, -0.8066, 0.6161, -0.8191, 0.6168, -0.8384, 0.6538, -0.8181, 0.6168, -0.8384, 0.6538, -0.8378, 0.6538, -0.8181, 0.6538, -0.8181, 0.6538, -0.8378, 0.6914, -0.819, 0.6538, -0.8378, 0.6908, -0.8384, 0.6914, -0.819, 0.6538, -0.8181, 0.6914, -0.819, 0.6538, -0.8066, 0.6538, -0.8066, 0.6914, -0.819, 0.6768, -0.8076, 0.6021, -0.9199, 0.6021, -0.9323, 0.5645, -0.9199, 0.6021, -0.9323, 0.5791, -0.9313, 0.5645, -0.9199, 0.6021, -0.9199, 0.5645, -0.9199, 0.6021, -0.9008, 0.5645, -0.9199, 0.5652, -0.9007, 0.6021, -0.9008, 0.6594, -0.923, 0.6557, -0.9241, 0.6635, -0.9226, 0.5964, -0.8157, 0.5924, -0.8163, 0.6, -0.8148, 0.6302, -0.8079, 0.6538, -0.8066, 0.6535, -0.8078, 0.6257, -0.931, 0.6024, -0.9311, 0.6021, -0.9323, 0.6146, -0.8449, 0.6013, -0.8456, 0.6082, -0.8304, 0.6013, -0.8456, 0.5996, -0.8314, 0.6082, -0.8304, 0.6412, -0.894, 0.6477, -0.9086, 0.6545, -0.8931, 0.6477, -0.9086, 0.6563, -0.9072, 0.6545, -0.8931, 0.668, -0.8925, 0.6545, -0.8931, 0.6652, -0.9063, 0.6545, -0.8931, 0.6563, -0.9072, 0.6652, -0.9063, 0.6013, -0.8456, 0.5878, -0.8464, 0.5996, -0.8314, 0.5878, -0.8464, 0.5906, -0.8326, 0.5996, -0.8314, 0.6535, -0.8078, 0.6538, -0.8066, 0.6768, -0.8076, 0.6021, -0.9323, 0.6024, -0.9311, 0.5791, -0.9313])
me_fe_volcanom1_sp_gmdl_002.use_remesh_fix_poles = True
me_fe_volcanom1_sp_gmdl_002.use_remesh_preserve_attributes = False
me_fe_volcanom1_sp_gmdl_002.update()
me_fe_volcanom1_sp_gmdl_003 = bpy.data.meshes.new('FE_volcanoM1_Sp.gmdl.003')
me_fe_volcanom1_sp_gmdl_003.from_pydata([(0.02897, -0.784, -0.02794), (0.08409, -0.9066, -0.03618), (0.06974, -0.9131, -0.02229), (-0.02124, -0.7765, 0.003868), (-0.0212, -0.7764, 0.003868), (0.06974, -0.9131, -0.02229), (0.0866, -0.909, -0.009004), (0.03445, -0.7865, 0.02829), (0.0997, -0.9101, -0.0239), (0.06742, -0.778, -0.001684), (0.06736, -0.7781, -0.001684), (0.0997, -0.9101, -0.0239), (0.001988, -0.4657, -0.05219), (0.005348, -0.6435, -0.02906), (-0.05891, -0.6442, 0.0164), (-0.114, -0.4638, 0.01626), (-0.114, -0.4638, 0.01626), (-0.05893, -0.6442, 0.0164), (0.01157, -0.6474, 0.0537), (0.007114, -0.4642, 0.07849), (0.07699, -0.647, 0.00806), (0.1235, -0.4669, 0.01004), (0.1231, -0.4672, 0.01004), (0.07698, -0.647, 0.00806), (0.007927, -0.306, -0.08868), (-0.1682, -0.3044, 0.004277), (-0.1682, -0.3044, 0.004277), (0.008003, -0.3028, 0.09605), (0.1842, -0.3059, 0.003139), (0.1842, -0.3059, 0.003139), (0.004222, -0.1128, -0.1183), (-0.2521, -0.1129, -0.0004416), (-0.2521, -0.1129, -0.0004416), (0.003477, -0.1073, 0.1199), (0.2608, -0.1127, -0.0007202), (0.2608, -0.1127, -0.0007202), (0.004242, 0.05514, -0.1238), (-0.2808, 0.05286, -0.0002712), (0.000393, 0.1553, -0.06556), (-0.1784, 0.1444, 3.555e-07), (-0.1784, 0.1444, 3.555e-07), (-0.2808, 0.05285, -0.0002712), (0.004247, 0.06221, 0.1236), (0.0003933, 0.1553, 0.06556), (0.2793, 0.05483, -0.0002994), (0.1746, 0.1469, -4.106e-07), (0.1746, 0.1469, -4.106e-07), (0.2793, 0.05483, -0.0002994), (-0.001876, 0.198, -4.103e-08), (-0.001876, 0.198, -4.103e-08)], [], [(0, 1, 3), (1, 2, 3), (4, 5, 7), (5, 6, 7), (7, 6, 9), (6, 8, 9), (0, 10, 1), (10, 11, 1), (15, 12, 14), (12, 13, 14), (16, 17, 19), (17, 18, 19), (21, 19, 20), (19, 18, 20), (12, 22, 13), (22, 23, 13), (25, 24, 15), (24, 12, 15), (26, 16, 27), (16, 19, 27), (28, 27, 21), (27, 19, 21), (29, 22, 24), (24, 22, 12), (30, 24, 31), (24, 25, 31), (32, 26, 33), (26, 27, 33), (34, 33, 28), (33, 27, 28), (30, 35, 24), (35, 29, 24), (36, 30, 37), (30, 31, 37), (36, 37, 38), (38, 37, 39), (42, 43, 41), (40, 41, 43), (41, 32, 42), (32, 33, 42), (42, 33, 44), (33, 34, 44), (42, 44, 43), (43, 44, 45), (36, 38, 47), (38, 46, 47), (36, 47, 30), (47, 35, 30), (6, 5, 8), (1, 11, 2), (40, 43, 48), (39, 49, 38), (14, 13, 3), (13, 0, 3), (17, 4, 18), (4, 7, 18), (20, 18, 9), (18, 7, 9), (13, 23, 0), (23, 10, 0), (48, 43, 45), (38, 49, 46)])
me_fe_volcanom1_sp_gmdl_003.polygons.foreach_set('use_smooth', [True] * 62)
_uv = me_fe_volcanom1_sp_gmdl_003.uv_layers.new(name='UVMap')
_uv.uv.foreach_set('vector', [0.2894, 0.7852, 0.2664, 0.9014, 0.3532, 0.7932, 0.2664, 0.9014, 0.2926, 0.9078, 0.3532, 0.7932, 0.6439, 0.2171, 0.703, 0.1026, 0.7071, 0.2274, 0.703, 0.1026, 0.7301, 0.1106, 0.7071, 0.2274, 0.7071, 0.2274, 0.7301, 0.1106, 0.7731, 0.2337, 0.7301, 0.1106, 0.7604, 0.1141, 0.7731, 0.2337, 0.2894, 0.7852, 0.2236, 0.7766, 0.2664, 0.9014, 0.2236, 0.7766, 0.2363, 0.8963, 0.2664, 0.9014, 0.4564, 0.5469, 0.307, 0.5441, 0.4005, 0.6861, 0.307, 0.5441, 0.3023, 0.6811, 0.4005, 0.6861, 0.5423, 0.4634, 0.5962, 0.3243, 0.6897, 0.467, 0.5962, 0.3243, 0.6943, 0.3308, 0.6897, 0.467, 0.8372, 0.4688, 0.6897, 0.467, 0.7936, 0.3351, 0.6897, 0.467, 0.6943, 0.3308, 0.7936, 0.3351, 0.307, 0.5441, 0.1595, 0.5415, 0.3023, 0.6811, 0.1595, 0.5415, 0.2031, 0.6752, 0.3023, 0.6811, 0.5116, 0.4209, 0.308, 0.4203, 0.4564, 0.5469, 0.308, 0.4203, 0.307, 0.5441, 0.4564, 0.5469, 0.4851, 0.5895, 0.5423, 0.4634, 0.6887, 0.5901, 0.5423, 0.4634, 0.6897, 0.467, 0.6887, 0.5901, 0.8924, 0.5895, 0.6887, 0.5901, 0.8372, 0.4688, 0.6887, 0.5901, 0.6897, 0.467, 0.8372, 0.4688, 0.1043, 0.4209, 0.1595, 0.5415, 0.308, 0.4203, 0.308, 0.4203, 0.1595, 0.5415, 0.307, 0.5441, 0.308, 0.2743, 0.308, 0.4203, 0.5793, 0.275, 0.308, 0.4203, 0.5116, 0.4209, 0.5793, 0.275, 0.416, 0.7342, 0.4851, 0.5895, 0.6887, 0.7381, 0.4851, 0.5895, 0.6887, 0.5901, 0.6887, 0.7381, 0.9614, 0.7342, 0.6887, 0.7381, 0.8924, 0.5895, 0.6887, 0.7381, 0.6887, 0.5901, 0.8924, 0.5895, 0.308, 0.2743, 0.03658, 0.275, 0.308, 0.4203, 0.03658, 0.275, 0.1043, 0.4209, 0.308, 0.4203, 0.3079, 0.1338, 0.308, 0.2743, 0.5858, 0.1343, 0.308, 0.2743, 0.5793, 0.275, 0.5858, 0.1343, 0.3079, 0.1338, 0.5858, 0.1343, 0.308, 0.04257, 0.308, 0.04257, 0.5858, 0.1343, 0.4816, 0.05213, 0.6888, 0.8832, 0.6887, 0.9678, 0.4109, 0.8761, 0.5151, 0.9582, 0.4109, 0.8761, 0.6887, 0.9678, 0.4109, 0.8761, 0.416, 0.7342, 0.6888, 0.8832, 0.416, 0.7342, 0.6887, 0.7381, 0.6888, 0.8832, 0.6888, 0.8832, 0.6887, 0.7381, 0.9654, 0.8767, 0.6887, 0.7381, 0.9614, 0.7342, 0.9654, 0.8767, 0.6888, 0.8832, 0.9654, 0.8767, 0.6887, 0.9678, 0.6887, 0.9678, 0.9654, 0.8767, 0.858, 0.9604, 0.3079, 0.1338, 0.308, 0.04257, 0.03125, 0.1337, 0.308, 0.04257, 0.1387, 0.04995, 0.03125, 0.1337, 0.3079, 0.1338, 0.03125, 0.1337, 0.308, 0.2743, 0.03125, 0.1337, 0.03658, 0.275, 0.308, 0.2743, 0.7301, 0.1106, 0.703, 0.1026, 0.7604, 0.1141, 0.2664, 0.9014, 0.2363, 0.8963, 0.2926, 0.9078, 0.5151, 0.9582, 0.6887, 0.9678, 0.6865, 0.9593, 0.4816, 0.05213, 0.3102, 0.05104, 0.308, 0.04257, 0.4005, 0.6861, 0.3023, 0.6811, 0.3532, 0.7932, 0.3023, 0.6811, 0.2894, 0.7852, 0.3532, 0.7932, 0.5962, 0.3243, 0.6439, 0.2171, 0.6943, 0.3308, 0.6439, 0.2171, 0.7071, 0.2274, 0.6943, 0.3308, 0.7936, 0.3351, 0.6943, 0.3308, 0.7731, 0.2337, 0.6943, 0.3308, 0.7071, 0.2274, 0.7731, 0.2337, 0.3023, 0.6811, 0.2031, 0.6752, 0.2894, 0.7852, 0.2031, 0.6752, 0.2236, 0.7766, 0.2894, 0.7852, 0.6865, 0.9593, 0.6887, 0.9678, 0.858, 0.9604, 0.308, 0.04257, 0.3102, 0.05104, 0.1387, 0.04995])
me_fe_volcanom1_sp_gmdl_003.materials.append(mat_material_001)
me_fe_volcanom1_sp_gmdl_003.use_remesh_fix_poles = True
me_fe_volcanom1_sp_gmdl_003.use_remesh_preserve_attributes = False
me_fe_volcanom1_sp_gmdl_003.update()
me_fe_volcanom1_sp_gmdl_004 = bpy.data.meshes.new('FE_volcanoM1_Sp.gmdl.004')
me_fe_volcanom1_sp_gmdl_004.from_pydata([(0.02897, -0.5134, -0.02794), (0.08409, -0.5207, -0.03618), (0.06974, -0.5211, -0.02229), (-0.02124, -0.5129, 0.003868), (-0.0212, -0.5129, 0.003868), (0.06974, -0.5211, -0.02229), (0.0866, -0.5209, -0.009004), (0.03445, -0.5135, 0.02829), (0.0997, -0.5209, -0.0239), (0.06742, -0.513, -0.001684), (0.06736, -0.513, -0.001684), (0.0997, -0.5209, -0.0239), (0.001988, -0.2395, -0.05219), (0.005348, -0.3538, -0.02906), (-0.05891, -0.3546, 0.0164), (-0.114, -0.2383, 0.01626), (-0.114, -0.2383, 0.01626), (-0.05893, -0.3546, 0.0164), (0.01157, -0.3585, 0.0537), (0.007114, -0.2385, 0.07849), (0.07699, -0.358, 0.00806), (0.1235, -0.2402, 0.01004), (0.1231, -0.2404, 0.01004), (0.07698, -0.358, 0.00806), (0.007927, -0.157, -0.08868), (-0.1682, -0.1562, 0.004277), (-0.1682, -0.1562, 0.004277), (0.008003, -0.1553, 0.09605), (0.1842, -0.1569, 0.003139), (0.1842, -0.1569, 0.003139), (0.004222, -0.0536, -0.1183), (-0.2521, -0.05366, -0.0004416), (-0.2521, -0.05365, -0.0004416), (0.003477, -0.05067, 0.1199), (0.2608, -0.05355, -0.0007202), (0.2608, -0.05354, -0.0007202), (0.004242, 0.05388, -0.1238), (-0.2808, 0.0524, -0.0002712), (0.000393, 0.1553, -0.06556), (-0.1784, 0.1444, 3.555e-07), (-0.1784, 0.1444, 3.555e-07), (-0.2808, 0.0524, -0.0002712), (0.004247, 0.05845, 0.1236), (0.0003933, 0.1553, 0.06556), (0.2793, 0.05367, -0.0002994), (0.1746, 0.1469, -4.106e-07), (0.1746, 0.1469, -4.106e-07), (0.2793, 0.05367, -0.0002994), (-0.001876, 0.198, -4.103e-08), (-0.001876, 0.198, -4.103e-08)], [], [(0, 1, 3), (1, 2, 3), (4, 5, 7), (5, 6, 7), (7, 6, 9), (6, 8, 9), (0, 10, 1), (10, 11, 1), (15, 12, 14), (12, 13, 14), (16, 17, 19), (17, 18, 19), (21, 19, 20), (19, 18, 20), (12, 22, 13), (22, 23, 13), (25, 24, 15), (24, 12, 15), (26, 16, 27), (16, 19, 27), (28, 27, 21), (27, 19, 21), (29, 22, 24), (24, 22, 12), (30, 24, 31), (24, 25, 31), (32, 26, 33), (26, 27, 33), (34, 33, 28), (33, 27, 28), (30, 35, 24), (35, 29, 24), (36, 30, 37), (30, 31, 37), (36, 37, 38), (38, 37, 39), (42, 43, 41), (40, 41, 43), (41, 32, 42), (32, 33, 42), (42, 33, 44), (33, 34, 44), (42, 44, 43), (43, 44, 45), (36, 38, 47), (38, 46, 47), (36, 47, 30), (47, 35, 30), (6, 5, 8), (1, 11, 2), (40, 43, 48), (39, 49, 38), (14, 13, 3), (13, 0, 3), (17, 4, 18), (4, 7, 18), (20, 18, 9), (18, 7, 9), (13, 23, 0), (23, 10, 0), (48, 43, 45), (38, 49, 46)])
me_fe_volcanom1_sp_gmdl_004.polygons.foreach_set('use_smooth', [True] * 62)
_uv = me_fe_volcanom1_sp_gmdl_004.uv_layers.new(name='UVMap')
_uv.uv.foreach_set('vector', [0.2894, 0.7852, 0.2664, 0.9014, 0.3532, 0.7932, 0.2664, 0.9014, 0.2926, 0.9078, 0.3532, 0.7932, 0.6439, 0.2171, 0.703, 0.1026, 0.7071, 0.2274, 0.703, 0.1026, 0.7301, 0.1106, 0.7071, 0.2274, 0.7071, 0.2274, 0.7301, 0.1106, 0.7731, 0.2337, 0.7301, 0.1106, 0.7604, 0.1141, 0.7731, 0.2337, 0.2894, 0.7852, 0.2236, 0.7766, 0.2664, 0.9014, 0.2236, 0.7766, 0.2363, 0.8963, 0.2664, 0.9014, 0.4564, 0.5469, 0.307, 0.5441, 0.4005, 0.6861, 0.307, 0.5441, 0.3023, 0.6811, 0.4005, 0.6861, 0.5423, 0.4634, 0.5962, 0.3243, 0.6897, 0.467, 0.5962, 0.3243, 0.6943, 0.3308, 0.6897, 0.467, 0.8372, 0.4688, 0.6897, 0.467, 0.7936, 0.3351, 0.6897, 0.467, 0.6943, 0.3308, 0.7936, 0.3351, 0.307, 0.5441, 0.1595, 0.5415, 0.3023, 0.6811, 0.1595, 0.5415, 0.2031, 0.6752, 0.3023, 0.6811, 0.5116, 0.4209, 0.308, 0.4203, 0.4564, 0.5469, 0.308, 0.4203, 0.307, 0.5441, 0.4564, 0.5469, 0.4851, 0.5895, 0.5423, 0.4634, 0.6887, 0.5901, 0.5423, 0.4634, 0.6897, 0.467, 0.6887, 0.5901, 0.8924, 0.5895, 0.6887, 0.5901, 0.8372, 0.4688, 0.6887, 0.5901, 0.6897, 0.467, 0.8372, 0.4688, 0.1043, 0.4209, 0.1595, 0.5415, 0.308, 0.4203, 0.308, 0.4203, 0.1595, 0.5415, 0.307, 0.5441, 0.308, 0.2743, 0.308, 0.4203, 0.5793, 0.275, 0.308, 0.4203, 0.5116, 0.4209, 0.5793, 0.275, 0.416, 0.7342, 0.4851, 0.5895, 0.6887, 0.7381, 0.4851, 0.5895, 0.6887, 0.5901, 0.6887, 0.7381, 0.9614, 0.7342, 0.6887, 0.7381, 0.8924, 0.5895, 0.6887, 0.7381, 0.6887, 0.5901, 0.8924, 0.5895, 0.308, 0.2743, 0.03658, 0.275, 0.308, 0.4203, 0.03658, 0.275, 0.1043, 0.4209, 0.308, 0.4203, 0.3079, 0.1338, 0.308, 0.2743, 0.5858, 0.1343, 0.308, 0.2743, 0.5793, 0.275, 0.5858, 0.1343, 0.3079, 0.1338, 0.5858, 0.1343, 0.308, 0.04257, 0.308, 0.04257, 0.5858, 0.1343, 0.4816, 0.05213, 0.6888, 0.8832, 0.6887, 0.9678, 0.4109, 0.8761, 0.5151, 0.9582, 0.4109, 0.8761, 0.6887, 0.9678, 0.4109, 0.8761, 0.416, 0.7342, 0.6888, 0.8832, 0.416, 0.7342, 0.6887, 0.7381, 0.6888, 0.8832, 0.6888, 0.8832, 0.6887, 0.7381, 0.9654, 0.8767, 0.6887, 0.7381, 0.9614, 0.7342, 0.9654, 0.8767, 0.6888, 0.8832, 0.9654, 0.8767, 0.6887, 0.9678, 0.6887, 0.9678, 0.9654, 0.8767, 0.858, 0.9604, 0.3079, 0.1338, 0.308, 0.04257, 0.03125, 0.1337, 0.308, 0.04257, 0.1387, 0.04995, 0.03125, 0.1337, 0.3079, 0.1338, 0.03125, 0.1337, 0.308, 0.2743, 0.03125, 0.1337, 0.03658, 0.275, 0.308, 0.2743, 0.7301, 0.1106, 0.703, 0.1026, 0.7604, 0.1141, 0.2664, 0.9014, 0.2363, 0.8963, 0.2926, 0.9078, 0.5151, 0.9582, 0.6887, 0.9678, 0.6865, 0.9593, 0.4816, 0.05213, 0.3102, 0.05104, 0.308, 0.04257, 0.4005, 0.6861, 0.3023, 0.6811, 0.3532, 0.7932, 0.3023, 0.6811, 0.2894, 0.7852, 0.3532, 0.7932, 0.5962, 0.3243, 0.6439, 0.2171, 0.6943, 0.3308, 0.6439, 0.2171, 0.7071, 0.2274, 0.6943, 0.3308, 0.7936, 0.3351, 0.6943, 0.3308, 0.7731, 0.2337, 0.6943, 0.3308, 0.7071, 0.2274, 0.7731, 0.2337, 0.3023, 0.6811, 0.2031, 0.6752, 0.2894, 0.7852, 0.2031, 0.6752, 0.2236, 0.7766, 0.2894, 0.7852, 0.6865, 0.9593, 0.6887, 0.9678, 0.858, 0.9604, 0.308, 0.04257, 0.3102, 0.05104, 0.1387, 0.04995])
me_fe_volcanom1_sp_gmdl_004.materials.append(mat_material_001)
me_fe_volcanom1_sp_gmdl_004.use_remesh_fix_poles = True
me_fe_volcanom1_sp_gmdl_004.use_remesh_preserve_attributes = False
me_fe_volcanom1_sp_gmdl_004.update()
me_fe_mushroom1_lt7_gmdl_001 = bpy.data.meshes.new('FE_mushroom1_Lt7.gmdl.001')
me_fe_mushroom1_lt7_gmdl_001.from_pydata([(0.01338, -0.5899, 0.9967), (0.007731, -0.31, 0.9528), (-0.005357, -0.3127, 0.9437), (-0.01946, -0.6067, 0.9713), (-0.01946, -0.6067, 0.9713), (-0.005357, -0.3127, 0.9437), (0.006106, -0.3297, 0.9345), (0.009406, -0.5706, 0.9477), (0.01915, -0.3128, 0.9406), (0.04189, -0.5706, 0.9716), (0.04189, -0.5706, 0.9716), (0.01915, -0.3128, 0.9406), (0.003111, -0.7817, 0.4281), (0.008896, -0.7732, 0.8099), (-0.04104, -0.7393, 0.7932), (-0.07779, -0.7124, 0.4531), (-0.07779, -0.7124, 0.4531), (-0.04104, -0.7393, 0.7932), (0.005249, -0.6899, 0.7758), (0.001283, -0.6334, 0.4824), (0.05512, -0.7221, 0.7924), (0.0822, -0.7034, 0.4594), (0.0822, -0.7034, 0.4594), (0.05512, -0.7221, 0.7924), (0.0009769, -0.5932, 0.1255), (-0.12, -0.5139, 0.22), (-0.12, -0.5139, 0.22), (0.0005457, -0.4329, 0.3157), (0.1216, -0.5142, 0.223), (0.1216, -0.5142, 0.223), (0.0005976, -0.2518, -0.1294), (-0.1815, -0.1919, 0.0324), (-0.1815, -0.1919, 0.0324), (0.0004676, -0.1227, 0.1935), (0.1826, -0.1923, 0.03309), (0.1826, -0.1923, 0.03309), (0.0007117, 0.04843, -0.2107), (-0.2003, 0.05772, -0.01254), (0.0006848, 0.1555, -0.1112), (-0.1278, 0.1447, 0.0001179), (-0.1278, 0.1447, 0.0001179), (-0.2003, 0.05772, -0.01254), (0.0007124, 0.08279, 0.1953), (0.0006852, 0.1555, 0.1114), (0.2008, 0.05847, -0.01259), (0.1259, 0.1471, 0.0001176), (0.1259, 0.1471, 0.0001176), (0.2008, 0.05847, -0.01259), (-0.000946, 0.1982, 0.0001177), (-0.000946, 0.1982, 0.0001177)], [], [(0, 1, 3), (1, 2, 3), (4, 5, 7), (5, 6, 7), (7, 6, 9), (6, 8, 9), (0, 10, 1), (10, 11, 1), (15, 12, 14), (12, 13, 14), (16, 17, 19), (17, 18, 19), (21, 19, 20), (19, 18, 20), (12, 22, 13), (22, 23, 13), (25, 24, 15), (24, 12, 15), (26, 16, 27), (16, 19, 27), (28, 27, 21), (27, 19, 21), (29, 22, 24), (24, 22, 12), (30, 24, 31), (24, 25, 31), (32, 26, 33), (26, 27, 33), (34, 33, 28), (33, 27, 28), (30, 35, 24), (35, 29, 24), (36, 30, 37), (30, 31, 37), (36, 37, 38), (38, 37, 39), (42, 43, 41), (40, 41, 43), (41, 32, 42), (32, 33, 42), (42, 33, 44), (33, 34, 44), (42, 44, 43), (43, 44, 45), (36, 38, 47), (38, 46, 47), (36, 47, 30), (47, 35, 30), (6, 5, 8), (1, 11, 2), (40, 43, 48), (39, 49, 38), (14, 13, 3), (13, 0, 3), (17, 4, 18), (4, 7, 18), (20, 18, 9), (18, 7, 9), (13, 23, 0), (23, 10, 0), (48, 43, 45), (38, 49, 46)])
me_fe_mushroom1_lt7_gmdl_001.polygons.foreach_set('use_smooth', [True] * 62)
_uv = me_fe_mushroom1_lt7_gmdl_001.uv_layers.new(name='UVMap')
_uv.uv.foreach_set('vector', [0.1296, -0.7476, 0.1271, -0.735, 0.1365, -0.7468, 0.1271, -0.735, 0.13, -0.7343, 0.1365, -0.7468, 0.168, -0.8092, 0.1744, -0.8216, 0.1749, -0.808, 0.1744, -0.8216, 0.1774, -0.8207, 0.1749, -0.808, 0.1749, -0.808, 0.1774, -0.8207, 0.182, -0.8074, 0.1774, -0.8207, 0.1806, -0.8203, 0.182, -0.8074, 0.1296, -0.7476, 0.1225, -0.7485, 0.1271, -0.735, 0.1225, -0.7485, 0.1239, -0.7356, 0.1271, -0.735, 0.1477, -0.7734, 0.1315, -0.7737, 0.1417, -0.7584, 0.1315, -0.7737, 0.131, -0.7589, 0.1417, -0.7584, 0.157, -0.7825, 0.1629, -0.7976, 0.173, -0.7821, 0.1629, -0.7976, 0.1735, -0.7968, 0.173, -0.7821, 0.189, -0.7819, 0.173, -0.7821, 0.1842, -0.7964, 0.173, -0.7821, 0.1735, -0.7968, 0.1842, -0.7964, 0.1315, -0.7737, 0.1156, -0.774, 0.131, -0.7589, 0.1156, -0.774, 0.1203, -0.7595, 0.131, -0.7589, 0.1537, -0.7871, 0.1316, -0.7871, 0.1477, -0.7734, 0.1316, -0.7871, 0.1315, -0.7737, 0.1477, -0.7734, 0.1508, -0.7688, 0.157, -0.7825, 0.1729, -0.7688, 0.157, -0.7825, 0.173, -0.7821, 0.1729, -0.7688, 0.1949, -0.7688, 0.1729, -0.7688, 0.189, -0.7819, 0.1729, -0.7688, 0.173, -0.7821, 0.189, -0.7819, 0.1096, -0.7871, 0.1156, -0.774, 0.1316, -0.7871, 0.1316, -0.7871, 0.1156, -0.774, 0.1315, -0.7737, 0.1316, -0.803, 0.1316, -0.7871, 0.161, -0.8029, 0.1316, -0.7871, 0.1537, -0.7871, 0.161, -0.8029, 0.1433, -0.7531, 0.1508, -0.7688, 0.1729, -0.7527, 0.1508, -0.7688, 0.1729, -0.7688, 0.1729, -0.7527, 0.2024, -0.7531, 0.1729, -0.7527, 0.1949, -0.7688, 0.1729, -0.7527, 0.1729, -0.7688, 0.1949, -0.7688, 0.1316, -0.803, 0.1022, -0.8029, 0.1316, -0.7871, 0.1022, -0.8029, 0.1096, -0.7871, 0.1316, -0.7871, 0.1316, -0.8182, 0.1316, -0.803, 0.1617, -0.8181, 0.1316, -0.803, 0.161, -0.8029, 0.1617, -0.8181, 0.1316, -0.8182, 0.1617, -0.8181, 0.1316, -0.8281, 0.1316, -0.8281, 0.1617, -0.8181, 0.1504, -0.827, 0.1729, -0.737, 0.1729, -0.7278, 0.1428, -0.7378, 0.1541, -0.7289, 0.1428, -0.7378, 0.1729, -0.7278, 0.1428, -0.7378, 0.1433, -0.7531, 0.1729, -0.737, 0.1433, -0.7531, 0.1729, -0.7527, 0.1729, -0.737, 0.1729, -0.737, 0.1729, -0.7527, 0.2029, -0.7377, 0.1729, -0.7527, 0.2024, -0.7531, 0.2029, -0.7377, 0.1729, -0.737, 0.2029, -0.7377, 0.1729, -0.7278, 0.1729, -0.7278, 0.2029, -0.7377, 0.1912, -0.7286, 0.1316, -0.8182, 0.1316, -0.8281, 0.1017, -0.8182, 0.1316, -0.8281, 0.1133, -0.8273, 0.1017, -0.8182, 0.1316, -0.8182, 0.1017, -0.8182, 0.1316, -0.803, 0.1017, -0.8182, 0.1022, -0.8029, 0.1316, -0.803, 0.1774, -0.8207, 0.1744, -0.8216, 0.1806, -0.8203, 0.1271, -0.735, 0.1239, -0.7356, 0.13, -0.7343, 0.1541, -0.7289, 0.1729, -0.7278, 0.1726, -0.7288, 0.1504, -0.827, 0.1319, -0.8271, 0.1316, -0.8281, 0.1417, -0.7584, 0.131, -0.7589, 0.1365, -0.7468, 0.131, -0.7589, 0.1296, -0.7476, 0.1365, -0.7468, 0.1629, -0.7976, 0.168, -0.8092, 0.1735, -0.7968, 0.168, -0.8092, 0.1749, -0.808, 0.1735, -0.7968, 0.1842, -0.7964, 0.1735, -0.7968, 0.182, -0.8074, 0.1735, -0.7968, 0.1749, -0.808, 0.182, -0.8074, 0.131, -0.7589, 0.1203, -0.7595, 0.1296, -0.7476, 0.1203, -0.7595, 0.1225, -0.7485, 0.1296, -0.7476, 0.1726, -0.7288, 0.1729, -0.7278, 0.1912, -0.7286, 0.1316, -0.8281, 0.1319, -0.8271, 0.1133, -0.8273])
me_fe_mushroom1_lt7_gmdl_001.use_remesh_fix_poles = True
me_fe_mushroom1_lt7_gmdl_001.use_remesh_preserve_attributes = False
me_fe_mushroom1_lt7_gmdl_001.update()
me_fe_bumpy3_mp1_gmdl_003 = bpy.data.meshes.new('FE_bumpy3_Mp1.gmdl.003')
me_fe_bumpy3_mp1_gmdl_003.from_pydata([(0.004745, -1.355, -0.02154), (-0.01335, -1.533, -0.2154), (-0.02744, -1.549, -0.2089), (-0.02636, -1.371, 0.00735), (-0.02636, -1.371, 0.00735), (-0.02744, -1.549, -0.2089), (-0.01628, -1.566, -0.2004), (0.001599, -1.398, 0.03044), (-0.002929, -1.551, -0.2111), (0.03316, -1.382, -0.0001218), (0.03316, -1.382, -0.0001218), (-0.002929, -1.551, -0.2111), (0.01235, -0.8394, 0.04743), (0.01208, -1.137, 0.06287), (-0.03686, -1.149, 0.1164), (-0.06814, -0.8343, 0.1349), (-0.06814, -0.8343, 0.1349), (-0.03686, -1.149, 0.1164), (0.009598, -1.173, 0.1594), (0.01073, -0.833, 0.2169), (0.05839, -1.162, 0.1046), (0.09123, -0.8404, 0.1295), (0.09123, -0.8404, 0.1295), (0.05839, -1.162, 0.1046), (0.003251, -0.577, -0.08949), (-0.1179, -0.5589, 0.03898), (-0.1179, -0.5589, 0.03898), (0.002427, -0.5385, 0.167), (0.1236, -0.5594, 0.03894), (0.1236, -0.5594, 0.03894), (-0.0005647, -0.1966, -0.185), (-0.1827, -0.1872, -0.005995), (-0.1827, -0.1872, -0.005995), (-0.000944, -0.1663, 0.1763), (0.1813, -0.1862, -0.005801), (0.1813, -0.1862, -0.005801), (-1.396e-05, 0.06097, -0.2065), (-0.2012, 0.06196, -0.003131), (-1.516e-07, 0.1553, -0.1113), (-0.1285, 0.1444, 1.876e-06), (-0.1285, 0.1444, 1.876e-06), (-0.2012, 0.06196, -0.003131), (-2.455e-05, 0.07259, 0.2049), (3.493e-07, 0.1553, 0.1113), (0.1999, 0.06297, -0.00313), (0.1252, 0.1469, 1.169e-06), (0.1252, 0.1469, 1.169e-06), (0.1999, 0.06297, -0.00313), (-0.001631, 0.198, 1.583e-06), (-0.001631, 0.198, 1.583e-06)], [], [(0, 1, 3), (1, 2, 3), (4, 5, 7), (5, 6, 7), (7, 6, 9), (6, 8, 9), (0, 10, 1), (10, 11, 1), (15, 12, 14), (12, 13, 14), (16, 17, 19), (17, 18, 19), (21, 19, 20), (19, 18, 20), (12, 22, 13), (22, 23, 13), (25, 24, 15), (24, 12, 15), (26, 16, 27), (16, 19, 27), (28, 27, 21), (27, 19, 21), (29, 22, 24), (24, 22, 12), (30, 24, 31), (24, 25, 31), (32, 26, 33), (26, 27, 33), (34, 33, 28), (33, 27, 28), (30, 35, 24), (35, 29, 24), (36, 30, 37), (30, 31, 37), (36, 37, 38), (38, 37, 39), (42, 43, 41), (40, 41, 43), (41, 32, 42), (32, 33, 42), (42, 33, 44), (33, 34, 44), (42, 44, 43), (43, 44, 45), (36, 38, 47), (38, 46, 47), (36, 47, 30), (47, 35, 30), (6, 5, 8), (1, 11, 2), (40, 43, 48), (39, 49, 38), (14, 13, 3), (13, 0, 3), (17, 4, 18), (4, 7, 18), (20, 18, 9), (18, 7, 9), (13, 23, 0), (23, 10, 0), (48, 43, 45), (38, 49, 46)])
me_fe_bumpy3_mp1_gmdl_003.polygons.foreach_set('use_smooth', [True] * 62)
_uv = me_fe_bumpy3_mp1_gmdl_003.uv_layers.new(name='UVMap')
_uv.uv.foreach_set('vector', [0.1861, -0.7278, 0.1839, -0.7166, 0.1923, -0.7271, 0.1839, -0.7166, 0.1865, -0.716, 0.1923, -0.7271, 0.2203, -0.7826, 0.226, -0.7936, 0.2264, -0.7816, 0.226, -0.7936, 0.2286, -0.7928, 0.2264, -0.7816, 0.2264, -0.7816, 0.2286, -0.7928, 0.2328, -0.781, 0.2286, -0.7928, 0.2315, -0.7925, 0.2328, -0.781, 0.1861, -0.7278, 0.1798, -0.7286, 0.1839, -0.7166, 0.1798, -0.7286, 0.181, -0.7171, 0.1839, -0.7166, 0.2022, -0.7508, 0.1878, -0.7511, 0.1969, -0.7374, 0.1878, -0.7511, 0.1874, -0.7379, 0.1969, -0.7374, 0.2105, -0.7588, 0.2157, -0.7722, 0.2247, -0.7585, 0.2157, -0.7722, 0.2252, -0.7716, 0.2247, -0.7585, 0.2389, -0.7583, 0.2247, -0.7585, 0.2347, -0.7712, 0.2247, -0.7585, 0.2252, -0.7716, 0.2347, -0.7712, 0.1878, -0.7511, 0.1736, -0.7513, 0.1874, -0.7379, 0.1736, -0.7513, 0.1778, -0.7384, 0.1874, -0.7379, 0.2076, -0.7629, 0.1879, -0.763, 0.2022, -0.7508, 0.1879, -0.763, 0.1878, -0.7511, 0.2022, -0.7508, 0.205, -0.7467, 0.2105, -0.7588, 0.2246, -0.7466, 0.2105, -0.7588, 0.2247, -0.7585, 0.2246, -0.7466, 0.2443, -0.7467, 0.2246, -0.7466, 0.2389, -0.7583, 0.2246, -0.7466, 0.2247, -0.7585, 0.2389, -0.7583, 0.1683, -0.7629, 0.1736, -0.7513, 0.1879, -0.763, 0.1879, -0.763, 0.1736, -0.7513, 0.1878, -0.7511, 0.1879, -0.7771, 0.1879, -0.763, 0.2141, -0.777, 0.1879, -0.763, 0.2076, -0.7629, 0.2141, -0.777, 0.1983, -0.7327, 0.205, -0.7467, 0.2246, -0.7324, 0.205, -0.7467, 0.2246, -0.7466, 0.2246, -0.7324, 0.2509, -0.7327, 0.2246, -0.7324, 0.2443, -0.7467, 0.2246, -0.7324, 0.2246, -0.7466, 0.2443, -0.7467, 0.1879, -0.7771, 0.1618, -0.777, 0.1879, -0.763, 0.1618, -0.777, 0.1683, -0.7629, 0.1879, -0.763, 0.1879, -0.7906, 0.1879, -0.7771, 0.2147, -0.7905, 0.1879, -0.7771, 0.2141, -0.777, 0.2147, -0.7905, 0.1879, -0.7906, 0.2147, -0.7905, 0.1879, -0.7994, 0.1879, -0.7994, 0.2147, -0.7905, 0.2047, -0.7985, 0.2246, -0.7184, 0.2246, -0.7102, 0.1979, -0.7191, 0.2079, -0.7111, 0.1979, -0.7191, 0.2246, -0.7102, 0.1979, -0.7191, 0.1983, -0.7327, 0.2246, -0.7184, 0.1983, -0.7327, 0.2246, -0.7324, 0.2246, -0.7184, 0.2246, -0.7184, 0.2246, -0.7324, 0.2513, -0.719, 0.2246, -0.7324, 0.2509, -0.7327, 0.2513, -0.719, 0.2246, -0.7184, 0.2513, -0.719, 0.2246, -0.7102, 0.2246, -0.7102, 0.2513, -0.719, 0.2409, -0.7109, 0.1879, -0.7906, 0.1879, -0.7994, 0.1613, -0.7906, 0.1879, -0.7994, 0.1716, -0.7987, 0.1613, -0.7906, 0.1879, -0.7906, 0.1613, -0.7906, 0.1879, -0.7771, 0.1613, -0.7906, 0.1618, -0.777, 0.1879, -0.7771, 0.2286, -0.7928, 0.226, -0.7936, 0.2315, -0.7925, 0.1839, -0.7166, 0.181, -0.7171, 0.1865, -0.716, 0.2079, -0.7111, 0.2246, -0.7102, 0.2244, -0.711, 0.2047, -0.7985, 0.1881, -0.7986, 0.1879, -0.7994, 0.1969, -0.7374, 0.1874, -0.7379, 0.1923, -0.7271, 0.1874, -0.7379, 0.1861, -0.7278, 0.1923, -0.7271, 0.2157, -0.7722, 0.2203, -0.7826, 0.2252, -0.7716, 0.2203, -0.7826, 0.2264, -0.7816, 0.2252, -0.7716, 0.2347, -0.7712, 0.2252, -0.7716, 0.2328, -0.781, 0.2252, -0.7716, 0.2264, -0.7816, 0.2328, -0.781, 0.1874, -0.7379, 0.1778, -0.7384, 0.1861, -0.7278, 0.1778, -0.7384, 0.1798, -0.7286, 0.1861, -0.7278, 0.2244, -0.711, 0.2246, -0.7102, 0.2409, -0.7109, 0.1879, -0.7994, 0.1881, -0.7986, 0.1716, -0.7987])
me_fe_bumpy3_mp1_gmdl_003.use_remesh_fix_poles = True
me_fe_bumpy3_mp1_gmdl_003.use_remesh_preserve_attributes = False
me_fe_bumpy3_mp1_gmdl_003.update()
me_fe_volcanom1_sp_gmdl_006 = bpy.data.meshes.new('FE_volcanoM1_Sp.gmdl.006')
me_fe_volcanom1_sp_gmdl_006.from_pydata([(0.0293, -0.3844, 0.646), (0.0869, -0.1607, 0.5711), (0.07256, -0.1665, 0.5552), (-0.0209, -0.3866, 0.6124), (-0.02087, -0.3866, 0.6124), (0.07256, -0.1665, 0.5552), (0.08941, -0.1808, 0.5525), (0.03479, -0.3658, 0.5928), (0.1025, -0.1678, 0.5598), (0.06776, -0.3858, 0.6183), (0.0677, -0.3858, 0.6184), (0.1025, -0.1678, 0.5598), (0.001993, -0.532, 0.2819), (0.005363, -0.511, 0.5445), (-0.05889, -0.47, 0.5249), (-0.114, -0.4673, 0.3043), (-0.114, -0.4673, 0.3043), (-0.05892, -0.47, 0.5249), (0.01158, -0.4353, 0.5109), (0.007119, -0.4093, 0.3269), (0.077, -0.4764, 0.5308), (0.1235, -0.4744, 0.3055), (0.1231, -0.4745, 0.3058), (0.077, -0.4764, 0.5308), (0.00792, -0.4057, 0.07552), (-0.1682, -0.3459, 0.1467), (-0.1682, -0.3459, 0.1467), (0.007997, -0.2868, 0.217), (0.1841, -0.348, 0.147), (0.1841, -0.348, 0.147), (0.004222, -0.1813, -0.08731), (-0.2521, -0.1407, 0.0234), (-0.2521, -0.1407, 0.02339), (0.003477, -0.09275, 0.134), (0.2608, -0.1406, 0.02305), (0.2608, -0.1406, 0.02304), (0.004242, 0.04823, -0.1275), (-0.2808, 0.0531, -0.004047), (0.000393, 0.1553, -0.06556), (-0.1784, 0.1444, 3.555e-07), (-0.1784, 0.1444, 3.555e-07), (-0.2808, 0.0531, -0.004047), (0.004247, 0.07167, 0.1189), (0.0003933, 0.1553, 0.06556), (0.2793, 0.05542, -0.004216), (0.1746, 0.1469, -4.106e-07), (0.1746, 0.1469, -4.106e-07), (0.2793, 0.05542, -0.004215), (-0.001876, 0.198, -4.103e-08), (-0.001876, 0.198, -4.103e-08)], [], [(0, 1, 3), (1, 2, 3), (4, 5, 7), (5, 6, 7), (7, 6, 9), (6, 8, 9), (0, 10, 1), (10, 11, 1), (15, 12, 14), (12, 13, 14), (16, 17, 19), (17, 18, 19), (21, 19, 20), (19, 18, 20), (12, 22, 13), (22, 23, 13), (25, 24, 15), (24, 12, 15), (26, 16, 27), (16, 19, 27), (28, 27, 21), (27, 19, 21), (29, 22, 24), (24, 22, 12), (30, 24, 31), (24, 25, 31), (32, 26, 33), (26, 27, 33), (34, 33, 28), (33, 27, 28), (30, 35, 24), (35, 29, 24), (36, 30, 37), (30, 31, 37), (36, 37, 38), (38, 37, 39), (42, 43, 41), (40, 41, 43), (41, 32, 42), (32, 33, 42), (42, 33, 44), (33, 34, 44), (42, 44, 43), (43, 44, 45), (36, 38, 47), (38, 46, 47), (36, 47, 30), (47, 35, 30), (6, 5, 8), (1, 11, 2), (40, 43, 48), (39, 49, 38), (14, 13, 3), (13, 0, 3), (17, 4, 18), (4, 7, 18), (20, 18, 9), (18, 7, 9), (13, 23, 0), (23, 10, 0), (48, 43, 45), (38, 49, 46)])
me_fe_volcanom1_sp_gmdl_006.polygons.foreach_set('use_smooth', [True] * 62)
_uv = me_fe_volcanom1_sp_gmdl_006.uv_layers.new(name='UVMap')
_uv.uv.foreach_set('vector', [0.2894, 0.7852, 0.2664, 0.9014, 0.3532, 0.7932, 0.2664, 0.9014, 0.2926, 0.9078, 0.3532, 0.7932, 0.6439, 0.2171, 0.703, 0.1026, 0.7071, 0.2274, 0.703, 0.1026, 0.7301, 0.1106, 0.7071, 0.2274, 0.7071, 0.2274, 0.7301, 0.1106, 0.7731, 0.2337, 0.7301, 0.1106, 0.7604, 0.1141, 0.7731, 0.2337, 0.2894, 0.7852, 0.2236, 0.7766, 0.2664, 0.9014, 0.2236, 0.7766, 0.2363, 0.8963, 0.2664, 0.9014, 0.4564, 0.5469, 0.307, 0.5441, 0.4005, 0.6861, 0.307, 0.5441, 0.3023, 0.6811, 0.4005, 0.6861, 0.5423, 0.4634, 0.5962, 0.3243, 0.6897, 0.467, 0.5962, 0.3243, 0.6943, 0.3308, 0.6897, 0.467, 0.8372, 0.4688, 0.6897, 0.467, 0.7936, 0.3351, 0.6897, 0.467, 0.6943, 0.3308, 0.7936, 0.3351, 0.307, 0.5441, 0.1595, 0.5415, 0.3023, 0.6811, 0.1595, 0.5415, 0.2031, 0.6752, 0.3023, 0.6811, 0.5116, 0.4209, 0.308, 0.4203, 0.4564, 0.5469, 0.308, 0.4203, 0.307, 0.5441, 0.4564, 0.5469, 0.4851, 0.5895, 0.5423, 0.4634, 0.6887, 0.5901, 0.5423, 0.4634, 0.6897, 0.467, 0.6887, 0.5901, 0.8924, 0.5895, 0.6887, 0.5901, 0.8372, 0.4688, 0.6887, 0.5901, 0.6897, 0.467, 0.8372, 0.4688, 0.1043, 0.4209, 0.1595, 0.5415, 0.308, 0.4203, 0.308, 0.4203, 0.1595, 0.5415, 0.307, 0.5441, 0.308, 0.2743, 0.308, 0.4203, 0.5793, 0.275, 0.308, 0.4203, 0.5116, 0.4209, 0.5793, 0.275, 0.416, 0.7342, 0.4851, 0.5895, 0.6887, 0.7381, 0.4851, 0.5895, 0.6887, 0.5901, 0.6887, 0.7381, 0.9614, 0.7342, 0.6887, 0.7381, 0.8924, 0.5895, 0.6887, 0.7381, 0.6887, 0.5901, 0.8924, 0.5895, 0.308, 0.2743, 0.03658, 0.275, 0.308, 0.4203, 0.03658, 0.275, 0.1043, 0.4209, 0.308, 0.4203, 0.3079, 0.1338, 0.308, 0.2743, 0.5858, 0.1343, 0.308, 0.2743, 0.5793, 0.275, 0.5858, 0.1343, 0.3079, 0.1338, 0.5858, 0.1343, 0.308, 0.04257, 0.308, 0.04257, 0.5858, 0.1343, 0.4816, 0.05213, 0.6888, 0.8832, 0.6887, 0.9678, 0.4109, 0.8761, 0.5151, 0.9582, 0.4109, 0.8761, 0.6887, 0.9678, 0.4109, 0.8761, 0.416, 0.7342, 0.6888, 0.8832, 0.416, 0.7342, 0.6887, 0.7381, 0.6888, 0.8832, 0.6888, 0.8832, 0.6887, 0.7381, 0.9654, 0.8767, 0.6887, 0.7381, 0.9614, 0.7342, 0.9654, 0.8767, 0.6888, 0.8832, 0.9654, 0.8767, 0.6887, 0.9678, 0.6887, 0.9678, 0.9654, 0.8767, 0.858, 0.9604, 0.3079, 0.1338, 0.308, 0.04257, 0.03125, 0.1337, 0.308, 0.04257, 0.1387, 0.04995, 0.03125, 0.1337, 0.3079, 0.1338, 0.03125, 0.1337, 0.308, 0.2743, 0.03125, 0.1337, 0.03658, 0.275, 0.308, 0.2743, 0.7301, 0.1106, 0.703, 0.1026, 0.7604, 0.1141, 0.2664, 0.9014, 0.2363, 0.8963, 0.2926, 0.9078, 0.5151, 0.9582, 0.6887, 0.9678, 0.6865, 0.9593, 0.4816, 0.05213, 0.3102, 0.05104, 0.308, 0.04257, 0.4005, 0.6861, 0.3023, 0.6811, 0.3532, 0.7932, 0.3023, 0.6811, 0.2894, 0.7852, 0.3532, 0.7932, 0.5962, 0.3243, 0.6439, 0.2171, 0.6943, 0.3308, 0.6439, 0.2171, 0.7071, 0.2274, 0.6943, 0.3308, 0.7936, 0.3351, 0.6943, 0.3308, 0.7731, 0.2337, 0.6943, 0.3308, 0.7071, 0.2274, 0.7731, 0.2337, 0.3023, 0.6811, 0.2031, 0.6752, 0.2894, 0.7852, 0.2031, 0.6752, 0.2236, 0.7766, 0.2894, 0.7852, 0.6865, 0.9593, 0.6887, 0.9678, 0.858, 0.9604, 0.308, 0.04257, 0.3102, 0.05104, 0.1387, 0.04995])
me_fe_volcanom1_sp_gmdl_006.materials.append(mat_material_001)
me_fe_volcanom1_sp_gmdl_006.use_remesh_fix_poles = True
me_fe_volcanom1_sp_gmdl_006.use_remesh_preserve_attributes = False
me_fe_volcanom1_sp_gmdl_006.update()
arm_armature = bpy.data.armatures.new('Armature')  # bones are not reproduced

# ---- objects
ob_armature = bpy.data.objects.new('Armature', arm_armature)
ob_0_927744_s_58_7167_t_50_t_s1_0x_40_clean_002 = bpy.data.objects.new('0,927744 S 58,7167 T 50 t_s1 0x 40_clean.002', me_fe_volcanom1_sp_gmdl_005)
ob_0_798516_s_58_7167_t1_t_s0_0x_59_9472 = bpy.data.objects.new('0,798516 S 58,7167 T1 t_s0 0x 59,9472', me_fe_volcanom1_sp_gmdl_001)
ob_0_860706_s1_t_89_1438_t_s0_0x_72_9422 = bpy.data.objects.new('0,860706 S1 T 89,1438 t_s0 0x 72,9422', me_fe_domes3_lt_gmdl)
ob_1_077880_s_40_3167_t1_t_s0_0x_40 = bpy.data.objects.new('1,077880 S 40,3167 T1 t_s0 0x 40', me_fe_crystal1_mp_gmdl_001)
ob_0_927744_s_58_7167_t_50_t_s1_0x_40 = bpy.data.objects.new('0,927744 S 58,7167 T 50 t_s1 0x 40', me_fe_volcanom1_sp_gmdl_002)
ob_0_927744_s_58_7167_t_50_t_s1_0x_40_clean_002_clean = bpy.data.objects.new('0,927744 S 58,7167 T 50 t_s1 0x 40_clean.002_clean', me_fe_volcanom1_sp_gmdl_003)
ob_0_927744_s_58_7167_t_50_t_s1_0x_40_clean_002_clean_001 = bpy.data.objects.new('0,927744 S 58,7167 T 50 t_s1 0x 40_clean.002_clean.001', me_fe_volcanom1_sp_gmdl_004)
ob_2_651167_st1_t_s_47_2435_0x_92_1908 = bpy.data.objects.new('2,651167 ST1 t_s 47,2435 0x 92,1908', me_fe_mushroom1_lt7_gmdl_001)
ob_0_927744_st1_t_s_40_5283_0x_11_5291 = bpy.data.objects.new('0,927744 ST1 t_s 40,5283 0x 11,5291', me_fe_bumpy3_mp1_gmdl_003)
ob_0_927744_s_58_7167_t_50_t_s1_0x_40_clean_002_clean_002 = bpy.data.objects.new('0,927744 S 58,7167 T 50 t_s1 0x 40_clean.002_clean.002', me_fe_volcanom1_sp_gmdl_006)

# ---- transforms, parenting, visibility, modifiers, constraints
ob_armature.location = (0.0, 0.0, 0.0)
ob_0_927744_s_58_7167_t_50_t_s1_0x_40_clean_002.parent = ob_armature
ob_0_927744_s_58_7167_t_50_t_s1_0x_40_clean_002.location = (0.0, 0.0, 0.0)
_vg = ob_0_927744_s_58_7167_t_50_t_s1_0x_40_clean_002.vertex_groups.new(name='Bone')
for _i, _w in zip([0, 1, 2, 3, 4, 5, 6, 7, 8, 9, 10, 11, 12, 13, 14, 15, 16, 17, 18, 19, 20, 21, 22, 23, 24, 25, 26, 27, 28, 29, 30, 31, 32, 33, 34, 35, 36, 37, 38, 39, 40, 41, 42, 43, 44, 45, 46, 47, 48, 49], [0.0, 0.0, 0.0, 9.537e-06, 9.358e-06, 0.0, 1.502e-05, 6.676e-06, 3.868e-05, 0.0, 0.0, 3.868e-05, 0.0, 0.0, 8.702e-06, 0.0, 2.539e-05, 1.907e-06, 2.146e-06, 0.0, 0.0, 0.0, 0.0, 1.788e-06, 4.411e-06, 0.0, 0.0, 0.0, 0.0, 1.037e-05, 0.0, 1.252e-06, 0.0, 0.0, 0.0, 1.752e-05, 4.196e-05, 3.046e-05, 1.0, 1.0, 1.0, 0.0, 9.656e-06, 1.0, 0.0001647, 1.0, 1.0, 0.0004544, 1.0, 1.0]): _vg.add([_i], _w, 'REPLACE')
_vg = ob_0_927744_s_58_7167_t_50_t_s1_0x_40_clean_002.vertex_groups.new(name='Bone.001')
for _i, _w in zip([36, 37, 41, 42, 44, 47], [1.0, 1.0, 1.0, 1.0, 0.9998, 0.9995]): _vg.add([_i], _w, 'REPLACE')
_vg = ob_0_927744_s_58_7167_t_50_t_s1_0x_40_clean_002.vertex_groups.new(name='Bone.002')
for _i, _w in zip([30, 31, 32, 33, 34, 35], [1.0, 1.0, 1.0, 1.0, 1.0, 1.0]): _vg.add([_i], _w, 'REPLACE')
_vg = ob_0_927744_s_58_7167_t_50_t_s1_0x_40_clean_002.vertex_groups.new(name='Bone.003')
for _i, _w in zip([24, 25, 26, 27, 28, 29], [1.0, 1.0, 1.0, 1.0, 1.0, 1.0]): _vg.add([_i], _w, 'REPLACE')
_vg = ob_0_927744_s_58_7167_t_50_t_s1_0x_40_clean_002.vertex_groups.new(name='Bone.004')
for _i, _w in zip([12, 15, 16, 19, 21, 22], [1.0, 1.0, 1.0, 1.0, 1.0, 1.0]): _vg.add([_i], _w, 'REPLACE')
_vg = ob_0_927744_s_58_7167_t_50_t_s1_0x_40_clean_002.vertex_groups.new(name='Bone.005')
for _i, _w in zip([13, 14, 17, 18, 20, 23], [1.0, 1.0, 1.0, 1.0, 1.0, 1.0]): _vg.add([_i], _w, 'REPLACE')
_vg = ob_0_927744_s_58_7167_t_50_t_s1_0x_40_clean_002.vertex_groups.new(name='Bone.006')
for _i, _w in zip([0, 3, 4, 7, 9, 10], [1.0, 1.0, 1.0, 1.0, 1.0, 1.0]): _vg.add([_i], _w, 'REPLACE')
_vg = ob_0_927744_s_58_7167_t_50_t_s1_0x_40_clean_002.vertex_groups.new(name='Bone.007')
for _i, _w in zip([1, 2, 5, 6, 8, 11], [1.0, 1.0, 1.0, 1.0, 1.0, 1.0]): _vg.add([_i], _w, 'REPLACE')
_m = ob_0_927744_s_58_7167_t_50_t_s1_0x_40_clean_002.modifiers.new('Armature', 'ARMATURE')
_m.object = ob_armature
ob_0_798516_s_58_7167_t1_t_s0_0x_59_9472.location = (0.0, 0.0, 0.0)
_vg = ob_0_798516_s_58_7167_t1_t_s0_0x_59_9472.vertex_groups.new(name='bone-0')
_vg = ob_0_798516_s_58_7167_t1_t_s0_0x_59_9472.vertex_groups.new(name='bone-1')
_vg = ob_0_798516_s_58_7167_t1_t_s0_0x_59_9472.vertex_groups.new(name='bone-2')
_vg = ob_0_798516_s_58_7167_t1_t_s0_0x_59_9472.vertex_groups.new(name='bone-3')
_vg = ob_0_798516_s_58_7167_t1_t_s0_0x_59_9472.vertex_groups.new(name='bone-4')
_vg = ob_0_798516_s_58_7167_t1_t_s0_0x_59_9472.vertex_groups.new(name='bone-5')
_vg = ob_0_798516_s_58_7167_t1_t_s0_0x_59_9472.vertex_groups.new(name='bone-6')
_vg = ob_0_798516_s_58_7167_t1_t_s0_0x_59_9472.vertex_groups.new(name='bone-7')
_vg = ob_0_798516_s_58_7167_t1_t_s0_0x_59_9472.vertex_groups.new(name='bone-8')
_vg = ob_0_798516_s_58_7167_t1_t_s0_0x_59_9472.vertex_groups.new(name='bone-9')
_vg = ob_0_798516_s_58_7167_t1_t_s0_0x_59_9472.vertex_groups.new(name='bone-10')
_vg = ob_0_798516_s_58_7167_t1_t_s0_0x_59_9472.vertex_groups.new(name='bone-11')
_vg = ob_0_798516_s_58_7167_t1_t_s0_0x_59_9472.vertex_groups.new(name='bone-12')
ob_0_860706_s1_t_89_1438_t_s0_0x_72_9422.location = (0.0, 0.0, 0.0)
_vg = ob_0_860706_s1_t_89_1438_t_s0_0x_72_9422.vertex_groups.new(name='bone-0')
_vg = ob_0_860706_s1_t_89_1438_t_s0_0x_72_9422.vertex_groups.new(name='bone-1')
_vg = ob_0_860706_s1_t_89_1438_t_s0_0x_72_9422.vertex_groups.new(name='bone-2')
_vg = ob_0_860706_s1_t_89_1438_t_s0_0x_72_9422.vertex_groups.new(name='bone-3')
_vg = ob_0_860706_s1_t_89_1438_t_s0_0x_72_9422.vertex_groups.new(name='bone-4')
_vg = ob_0_860706_s1_t_89_1438_t_s0_0x_72_9422.vertex_groups.new(name='bone-5')
_vg = ob_0_860706_s1_t_89_1438_t_s0_0x_72_9422.vertex_groups.new(name='bone-6')
_vg = ob_0_860706_s1_t_89_1438_t_s0_0x_72_9422.vertex_groups.new(name='bone-7')
_vg = ob_0_860706_s1_t_89_1438_t_s0_0x_72_9422.vertex_groups.new(name='bone-8')
_vg = ob_0_860706_s1_t_89_1438_t_s0_0x_72_9422.vertex_groups.new(name='bone-9')
_vg = ob_0_860706_s1_t_89_1438_t_s0_0x_72_9422.vertex_groups.new(name='bone-10')
_vg = ob_0_860706_s1_t_89_1438_t_s0_0x_72_9422.vertex_groups.new(name='bone-11')
_vg = ob_0_860706_s1_t_89_1438_t_s0_0x_72_9422.vertex_groups.new(name='bone-12')
_vg = ob_0_860706_s1_t_89_1438_t_s0_0x_72_9422.vertex_groups.new(name='bone-13')
_vg = ob_0_860706_s1_t_89_1438_t_s0_0x_72_9422.vertex_groups.new(name='bone-14')
_vg = ob_0_860706_s1_t_89_1438_t_s0_0x_72_9422.vertex_groups.new(name='bone-15')
_vg = ob_0_860706_s1_t_89_1438_t_s0_0x_72_9422.vertex_groups.new(name='bone-16')
_vg = ob_0_860706_s1_t_89_1438_t_s0_0x_72_9422.vertex_groups.new(name='bone-17')
_vg = ob_0_860706_s1_t_89_1438_t_s0_0x_72_9422.vertex_groups.new(name='bone-18')
_vg = ob_0_860706_s1_t_89_1438_t_s0_0x_72_9422.vertex_groups.new(name='bone-19')
_vg = ob_0_860706_s1_t_89_1438_t_s0_0x_72_9422.vertex_groups.new(name='bone-20')
_vg = ob_0_860706_s1_t_89_1438_t_s0_0x_72_9422.vertex_groups.new(name='bone-21')
_vg = ob_0_860706_s1_t_89_1438_t_s0_0x_72_9422.vertex_groups.new(name='bone-22')
_vg = ob_0_860706_s1_t_89_1438_t_s0_0x_72_9422.vertex_groups.new(name='bone-23')
_vg = ob_0_860706_s1_t_89_1438_t_s0_0x_72_9422.vertex_groups.new(name='bone-24')
_vg = ob_0_860706_s1_t_89_1438_t_s0_0x_72_9422.vertex_groups.new(name='bone-25')
_vg = ob_0_860706_s1_t_89_1438_t_s0_0x_72_9422.vertex_groups.new(name='bone-26')
_vg = ob_0_860706_s1_t_89_1438_t_s0_0x_72_9422.vertex_groups.new(name='bone-27')
_vg = ob_0_860706_s1_t_89_1438_t_s0_0x_72_9422.vertex_groups.new(name='bone-28')
_vg = ob_0_860706_s1_t_89_1438_t_s0_0x_72_9422.vertex_groups.new(name='bone-29')
_vg = ob_0_860706_s1_t_89_1438_t_s0_0x_72_9422.vertex_groups.new(name='bone-30')
_vg = ob_0_860706_s1_t_89_1438_t_s0_0x_72_9422.vertex_groups.new(name='bone-31')
_vg = ob_0_860706_s1_t_89_1438_t_s0_0x_72_9422.vertex_groups.new(name='bone-32')
_vg = ob_0_860706_s1_t_89_1438_t_s0_0x_72_9422.vertex_groups.new(name='bone-33')
_vg = ob_0_860706_s1_t_89_1438_t_s0_0x_72_9422.vertex_groups.new(name='bone-34')
_vg = ob_0_860706_s1_t_89_1438_t_s0_0x_72_9422.vertex_groups.new(name='bone-35')
_vg = ob_0_860706_s1_t_89_1438_t_s0_0x_72_9422.vertex_groups.new(name='bone-36')
_vg = ob_0_860706_s1_t_89_1438_t_s0_0x_72_9422.vertex_groups.new(name='bone-37')
_vg = ob_0_860706_s1_t_89_1438_t_s0_0x_72_9422.vertex_groups.new(name='bone-38')
_vg = ob_0_860706_s1_t_89_1438_t_s0_0x_72_9422.vertex_groups.new(name='bone-39')
ob_1_077880_s_40_3167_t1_t_s0_0x_40.location = (0.0, 0.0, 0.0)
_vg = ob_1_077880_s_40_3167_t1_t_s0_0x_40.vertex_groups.new(name='bone-0')
_vg = ob_1_077880_s_40_3167_t1_t_s0_0x_40.vertex_groups.new(name='bone-1')
_vg = ob_1_077880_s_40_3167_t1_t_s0_0x_40.vertex_groups.new(name='bone-2')
_vg = ob_1_077880_s_40_3167_t1_t_s0_0x_40.vertex_groups.new(name='bone-3')
_vg = ob_1_077880_s_40_3167_t1_t_s0_0x_40.vertex_groups.new(name='bone-4')
_vg = ob_1_077880_s_40_3167_t1_t_s0_0x_40.vertex_groups.new(name='bone-5')
_vg = ob_1_077880_s_40_3167_t1_t_s0_0x_40.vertex_groups.new(name='bone-6')
_vg = ob_1_077880_s_40_3167_t1_t_s0_0x_40.vertex_groups.new(name='bone-7')
_vg = ob_1_077880_s_40_3167_t1_t_s0_0x_40.vertex_groups.new(name='bone-8')
_vg = ob_1_077880_s_40_3167_t1_t_s0_0x_40.vertex_groups.new(name='bone-9')
_vg = ob_1_077880_s_40_3167_t1_t_s0_0x_40.vertex_groups.new(name='bone-10')
_vg = ob_1_077880_s_40_3167_t1_t_s0_0x_40.vertex_groups.new(name='bone-11')
_vg = ob_1_077880_s_40_3167_t1_t_s0_0x_40.vertex_groups.new(name='bone-12')
_vg = ob_1_077880_s_40_3167_t1_t_s0_0x_40.vertex_groups.new(name='bone-13')
_vg = ob_1_077880_s_40_3167_t1_t_s0_0x_40.vertex_groups.new(name='bone-14')
_vg = ob_1_077880_s_40_3167_t1_t_s0_0x_40.vertex_groups.new(name='bone-15')
_vg = ob_1_077880_s_40_3167_t1_t_s0_0x_40.vertex_groups.new(name='bone-16')
_vg = ob_1_077880_s_40_3167_t1_t_s0_0x_40.vertex_groups.new(name='bone-17')
_vg = ob_1_077880_s_40_3167_t1_t_s0_0x_40.vertex_groups.new(name='bone-18')
_vg = ob_1_077880_s_40_3167_t1_t_s0_0x_40.vertex_groups.new(name='bone-19')
_vg = ob_1_077880_s_40_3167_t1_t_s0_0x_40.vertex_groups.new(name='bone-20')
_vg = ob_1_077880_s_40_3167_t1_t_s0_0x_40.vertex_groups.new(name='bone-21')
_vg = ob_1_077880_s_40_3167_t1_t_s0_0x_40.vertex_groups.new(name='bone-22')
ob_0_927744_s_58_7167_t_50_t_s1_0x_40.location = (0.0, 0.0, 0.0)
_vg = ob_0_927744_s_58_7167_t_50_t_s1_0x_40.vertex_groups.new(name='bone-0')
_vg = ob_0_927744_s_58_7167_t_50_t_s1_0x_40.vertex_groups.new(name='bone-1')
_vg = ob_0_927744_s_58_7167_t_50_t_s1_0x_40.vertex_groups.new(name='bone-2')
_vg = ob_0_927744_s_58_7167_t_50_t_s1_0x_40.vertex_groups.new(name='bone-3')
_vg = ob_0_927744_s_58_7167_t_50_t_s1_0x_40.vertex_groups.new(name='bone-4')
_vg = ob_0_927744_s_58_7167_t_50_t_s1_0x_40.vertex_groups.new(name='bone-5')
_vg = ob_0_927744_s_58_7167_t_50_t_s1_0x_40.vertex_groups.new(name='bone-6')
_vg = ob_0_927744_s_58_7167_t_50_t_s1_0x_40.vertex_groups.new(name='bone-7')
_vg = ob_0_927744_s_58_7167_t_50_t_s1_0x_40.vertex_groups.new(name='bone-8')
_vg = ob_0_927744_s_58_7167_t_50_t_s1_0x_40.vertex_groups.new(name='bone-9')
_vg = ob_0_927744_s_58_7167_t_50_t_s1_0x_40.vertex_groups.new(name='bone-10')
_vg = ob_0_927744_s_58_7167_t_50_t_s1_0x_40.vertex_groups.new(name='bone-11')
_vg = ob_0_927744_s_58_7167_t_50_t_s1_0x_40.vertex_groups.new(name='bone-12')
ob_0_927744_s_58_7167_t_50_t_s1_0x_40_clean_002_clean.location = (0.0, 0.0, 0.0)
_vg = ob_0_927744_s_58_7167_t_50_t_s1_0x_40_clean_002_clean.vertex_groups.new(name='Bone')
_vg = ob_0_927744_s_58_7167_t_50_t_s1_0x_40_clean_002_clean.vertex_groups.new(name='Bone.001')
_vg = ob_0_927744_s_58_7167_t_50_t_s1_0x_40_clean_002_clean.vertex_groups.new(name='Bone.002')
_vg = ob_0_927744_s_58_7167_t_50_t_s1_0x_40_clean_002_clean.vertex_groups.new(name='Bone.003')
_vg = ob_0_927744_s_58_7167_t_50_t_s1_0x_40_clean_002_clean.vertex_groups.new(name='Bone.004')
_vg = ob_0_927744_s_58_7167_t_50_t_s1_0x_40_clean_002_clean.vertex_groups.new(name='Bone.005')
_vg = ob_0_927744_s_58_7167_t_50_t_s1_0x_40_clean_002_clean.vertex_groups.new(name='Bone.006')
_vg = ob_0_927744_s_58_7167_t_50_t_s1_0x_40_clean_002_clean.vertex_groups.new(name='Bone.007')
ob_0_927744_s_58_7167_t_50_t_s1_0x_40_clean_002_clean_001.location = (0.0, 0.0, 0.0)
_vg = ob_0_927744_s_58_7167_t_50_t_s1_0x_40_clean_002_clean_001.vertex_groups.new(name='Bone')
_vg = ob_0_927744_s_58_7167_t_50_t_s1_0x_40_clean_002_clean_001.vertex_groups.new(name='Bone.001')
_vg = ob_0_927744_s_58_7167_t_50_t_s1_0x_40_clean_002_clean_001.vertex_groups.new(name='Bone.002')
_vg = ob_0_927744_s_58_7167_t_50_t_s1_0x_40_clean_002_clean_001.vertex_groups.new(name='Bone.003')
_vg = ob_0_927744_s_58_7167_t_50_t_s1_0x_40_clean_002_clean_001.vertex_groups.new(name='Bone.004')
_vg = ob_0_927744_s_58_7167_t_50_t_s1_0x_40_clean_002_clean_001.vertex_groups.new(name='Bone.005')
_vg = ob_0_927744_s_58_7167_t_50_t_s1_0x_40_clean_002_clean_001.vertex_groups.new(name='Bone.006')
_vg = ob_0_927744_s_58_7167_t_50_t_s1_0x_40_clean_002_clean_001.vertex_groups.new(name='Bone.007')
ob_2_651167_st1_t_s_47_2435_0x_92_1908.location = (0.0, 0.0, 0.0)
_vg = ob_2_651167_st1_t_s_47_2435_0x_92_1908.vertex_groups.new(name='bone-0')
_vg = ob_2_651167_st1_t_s_47_2435_0x_92_1908.vertex_groups.new(name='bone-1')
_vg = ob_2_651167_st1_t_s_47_2435_0x_92_1908.vertex_groups.new(name='bone-2')
_vg = ob_2_651167_st1_t_s_47_2435_0x_92_1908.vertex_groups.new(name='bone-3')
_vg = ob_2_651167_st1_t_s_47_2435_0x_92_1908.vertex_groups.new(name='bone-4')
_vg = ob_2_651167_st1_t_s_47_2435_0x_92_1908.vertex_groups.new(name='bone-5')
_vg = ob_2_651167_st1_t_s_47_2435_0x_92_1908.vertex_groups.new(name='bone-6')
_vg = ob_2_651167_st1_t_s_47_2435_0x_92_1908.vertex_groups.new(name='bone-7')
_vg = ob_2_651167_st1_t_s_47_2435_0x_92_1908.vertex_groups.new(name='bone-8')
_vg = ob_2_651167_st1_t_s_47_2435_0x_92_1908.vertex_groups.new(name='bone-9')
_vg = ob_2_651167_st1_t_s_47_2435_0x_92_1908.vertex_groups.new(name='bone-10')
_vg = ob_2_651167_st1_t_s_47_2435_0x_92_1908.vertex_groups.new(name='bone-11')
_vg = ob_2_651167_st1_t_s_47_2435_0x_92_1908.vertex_groups.new(name='bone-12')
_vg = ob_2_651167_st1_t_s_47_2435_0x_92_1908.vertex_groups.new(name='bone-13')
_vg = ob_2_651167_st1_t_s_47_2435_0x_92_1908.vertex_groups.new(name='bone-14')
_vg = ob_2_651167_st1_t_s_47_2435_0x_92_1908.vertex_groups.new(name='bone-15')
_vg = ob_2_651167_st1_t_s_47_2435_0x_92_1908.vertex_groups.new(name='bone-16')
_vg = ob_2_651167_st1_t_s_47_2435_0x_92_1908.vertex_groups.new(name='bone-17')
_vg = ob_2_651167_st1_t_s_47_2435_0x_92_1908.vertex_groups.new(name='bone-18')
_vg = ob_2_651167_st1_t_s_47_2435_0x_92_1908.vertex_groups.new(name='bone-19')
_vg = ob_2_651167_st1_t_s_47_2435_0x_92_1908.vertex_groups.new(name='bone-20')
_vg = ob_2_651167_st1_t_s_47_2435_0x_92_1908.vertex_groups.new(name='bone-21')
_vg = ob_2_651167_st1_t_s_47_2435_0x_92_1908.vertex_groups.new(name='bone-22')
_vg = ob_2_651167_st1_t_s_47_2435_0x_92_1908.vertex_groups.new(name='bone-23')
_vg = ob_2_651167_st1_t_s_47_2435_0x_92_1908.vertex_groups.new(name='bone-24')
_vg = ob_2_651167_st1_t_s_47_2435_0x_92_1908.vertex_groups.new(name='bone-25')
_vg = ob_2_651167_st1_t_s_47_2435_0x_92_1908.vertex_groups.new(name='bone-26')
_vg = ob_2_651167_st1_t_s_47_2435_0x_92_1908.vertex_groups.new(name='bone-27')
_vg = ob_2_651167_st1_t_s_47_2435_0x_92_1908.vertex_groups.new(name='bone-28')
_vg = ob_2_651167_st1_t_s_47_2435_0x_92_1908.vertex_groups.new(name='bone-29')
_vg = ob_2_651167_st1_t_s_47_2435_0x_92_1908.vertex_groups.new(name='bone-30')
_vg = ob_2_651167_st1_t_s_47_2435_0x_92_1908.vertex_groups.new(name='bone-31')
_vg = ob_2_651167_st1_t_s_47_2435_0x_92_1908.vertex_groups.new(name='bone-32')
ob_0_927744_st1_t_s_40_5283_0x_11_5291.location = (0.0, 0.0, 0.0)
_vg = ob_0_927744_st1_t_s_40_5283_0x_11_5291.vertex_groups.new(name='bone-0')
_vg = ob_0_927744_st1_t_s_40_5283_0x_11_5291.vertex_groups.new(name='bone-1')
_vg = ob_0_927744_st1_t_s_40_5283_0x_11_5291.vertex_groups.new(name='bone-2')
_vg = ob_0_927744_st1_t_s_40_5283_0x_11_5291.vertex_groups.new(name='bone-3')
_vg = ob_0_927744_st1_t_s_40_5283_0x_11_5291.vertex_groups.new(name='bone-4')
_vg = ob_0_927744_st1_t_s_40_5283_0x_11_5291.vertex_groups.new(name='bone-5')
_vg = ob_0_927744_st1_t_s_40_5283_0x_11_5291.vertex_groups.new(name='bone-6')
_vg = ob_0_927744_st1_t_s_40_5283_0x_11_5291.vertex_groups.new(name='bone-7')
_vg = ob_0_927744_st1_t_s_40_5283_0x_11_5291.vertex_groups.new(name='bone-8')
_vg = ob_0_927744_st1_t_s_40_5283_0x_11_5291.vertex_groups.new(name='bone-9')
_vg = ob_0_927744_st1_t_s_40_5283_0x_11_5291.vertex_groups.new(name='bone-10')
_vg = ob_0_927744_st1_t_s_40_5283_0x_11_5291.vertex_groups.new(name='bone-11')
_vg = ob_0_927744_st1_t_s_40_5283_0x_11_5291.vertex_groups.new(name='bone-12')
_vg = ob_0_927744_st1_t_s_40_5283_0x_11_5291.vertex_groups.new(name='bone-13')
_vg = ob_0_927744_st1_t_s_40_5283_0x_11_5291.vertex_groups.new(name='bone-14')
_vg = ob_0_927744_st1_t_s_40_5283_0x_11_5291.vertex_groups.new(name='bone-15')
_vg = ob_0_927744_st1_t_s_40_5283_0x_11_5291.vertex_groups.new(name='bone-16')
_vg = ob_0_927744_st1_t_s_40_5283_0x_11_5291.vertex_groups.new(name='bone-17')
_vg = ob_0_927744_st1_t_s_40_5283_0x_11_5291.vertex_groups.new(name='bone-18')
_vg = ob_0_927744_st1_t_s_40_5283_0x_11_5291.vertex_groups.new(name='bone-19')
_vg = ob_0_927744_st1_t_s_40_5283_0x_11_5291.vertex_groups.new(name='bone-20')
_vg = ob_0_927744_st1_t_s_40_5283_0x_11_5291.vertex_groups.new(name='bone-21')
_vg = ob_0_927744_st1_t_s_40_5283_0x_11_5291.vertex_groups.new(name='bone-22')
_vg = ob_0_927744_st1_t_s_40_5283_0x_11_5291.vertex_groups.new(name='bone-23')
_vg = ob_0_927744_st1_t_s_40_5283_0x_11_5291.vertex_groups.new(name='bone-24')
_vg = ob_0_927744_st1_t_s_40_5283_0x_11_5291.vertex_groups.new(name='bone-25')
_vg = ob_0_927744_st1_t_s_40_5283_0x_11_5291.vertex_groups.new(name='bone-26')
_vg = ob_0_927744_st1_t_s_40_5283_0x_11_5291.vertex_groups.new(name='bone-27')
_vg = ob_0_927744_st1_t_s_40_5283_0x_11_5291.vertex_groups.new(name='bone-28')
_vg = ob_0_927744_st1_t_s_40_5283_0x_11_5291.vertex_groups.new(name='bone-29')
_vg = ob_0_927744_st1_t_s_40_5283_0x_11_5291.vertex_groups.new(name='bone-30')
_vg = ob_0_927744_st1_t_s_40_5283_0x_11_5291.vertex_groups.new(name='bone-31')
_vg = ob_0_927744_st1_t_s_40_5283_0x_11_5291.vertex_groups.new(name='bone-32')
_vg = ob_0_927744_st1_t_s_40_5283_0x_11_5291.vertex_groups.new(name='bone-33')
_vg = ob_0_927744_st1_t_s_40_5283_0x_11_5291.vertex_groups.new(name='bone-34')
ob_0_927744_s_58_7167_t_50_t_s1_0x_40_clean_002_clean_002.location = (0.0, 0.0, 0.0)
_vg = ob_0_927744_s_58_7167_t_50_t_s1_0x_40_clean_002_clean_002.vertex_groups.new(name='Bone')
_vg = ob_0_927744_s_58_7167_t_50_t_s1_0x_40_clean_002_clean_002.vertex_groups.new(name='Bone.001')
_vg = ob_0_927744_s_58_7167_t_50_t_s1_0x_40_clean_002_clean_002.vertex_groups.new(name='Bone.002')
_vg = ob_0_927744_s_58_7167_t_50_t_s1_0x_40_clean_002_clean_002.vertex_groups.new(name='Bone.003')
_vg = ob_0_927744_s_58_7167_t_50_t_s1_0x_40_clean_002_clean_002.vertex_groups.new(name='Bone.004')
_vg = ob_0_927744_s_58_7167_t_50_t_s1_0x_40_clean_002_clean_002.vertex_groups.new(name='Bone.005')
_vg = ob_0_927744_s_58_7167_t_50_t_s1_0x_40_clean_002_clean_002.vertex_groups.new(name='Bone.006')
_vg = ob_0_927744_s_58_7167_t_50_t_s1_0x_40_clean_002_clean_002.vertex_groups.new(name='Bone.007')

# ---- collection membership
scene.collection.objects.link(ob_armature)
scene.collection.objects.link(ob_0_927744_s_58_7167_t_50_t_s1_0x_40_clean_002)
scene.collection.objects.link(ob_0_798516_s_58_7167_t1_t_s0_0x_59_9472)
scene.collection.objects.link(ob_0_860706_s1_t_89_1438_t_s0_0x_72_9422)
scene.collection.objects.link(ob_1_077880_s_40_3167_t1_t_s0_0x_40)
scene.collection.objects.link(ob_0_927744_s_58_7167_t_50_t_s1_0x_40)
scene.collection.objects.link(ob_0_927744_s_58_7167_t_50_t_s1_0x_40_clean_002_clean)
scene.collection.objects.link(ob_0_927744_s_58_7167_t_50_t_s1_0x_40_clean_002_clean_001)
scene.collection.objects.link(ob_2_651167_st1_t_s_47_2435_0x_92_1908)
scene.collection.objects.link(ob_0_927744_st1_t_s_40_5283_0x_11_5291)
scene.collection.objects.link(ob_0_927744_s_58_7167_t_50_t_s1_0x_40_clean_002_clean_002)

# ---- scene / render settings (as saved in the file)
scene.frame_start = 1; scene.frame_end = 250; scene.frame_set(30)
scene.render.engine = 'BLENDER_EEVEE_NEXT'
scene.cycles.sampling_pattern = 'TABULATED_SOBOL'
scene.cycles.use_light_tree = False
scene.view_settings.view_transform = 'Filmic'
bpy.context.view_layer.update()

# ---- added for rendering (the .blend has no active camera and no usable light): camera, sun
cam_auto = bpy.data.cameras.new('AutoCamera')
cam_auto.lens = 50.0
cam_auto.sensor_width = 36.0
cam_auto.clip_end = 1000.0
ob_auto_camera = bpy.data.objects.new('AutoCamera', cam_auto)
scene.collection.objects.link(ob_auto_camera)
ob_auto_camera.location = (2.28532, -3.2534, 2.09587)
ob_auto_camera.rotation_euler = (1.09748, -7.21219e-08, 0.694738)
scene.camera = ob_auto_camera
light_auto_sun = bpy.data.lights.new('AutoSun', 'SUN')
light_auto_sun.energy = 3.0
light_auto_sun.angle = 0.0523599
ob_auto_sun = bpy.data.objects.new('AutoSun', light_auto_sun)
scene.collection.objects.link(ob_auto_sun)
ob_auto_sun.rotation_euler = (0.872665, 0.174533, 0.523599)
bpy.context.view_layer.update()
